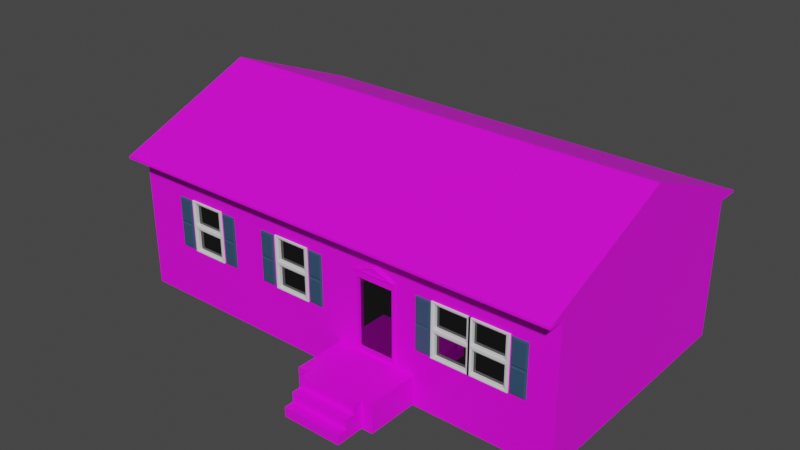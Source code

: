 # Source: house1.blend  (saved by Blender 3.6.11; exported with 4.5.12 LTS)
import bpy
from mathutils import Matrix  # noqa: F401  (used for matrix-valued properties, if any)

bpy.ops.wm.read_factory_settings(use_empty=True)
scene = bpy.context.scene
scene.name = 'Scene'

# ---- collections
col_collection = bpy.data.collections.new('Collection'); scene.collection.children.link(col_collection)

# ---- images (referenced by path relative to the original .blend; pixels are not part of the script)
import os
ASSET_DIR = os.environ.get("B2B_ASSET_DIR", "")  # directory of the original .blend (textures are referenced by path, not embedded)
HERE = os.path.dirname(os.path.abspath(__file__))  # packed textures are extracted next to this script under _unpacked/

def load_image(name, relpath, width, height, colorspace="sRGB"):
    """Load a texture the original file referenced (path relative to the .blend, or extracted next to this script)."""
    p = next((c for c in (os.path.join(HERE, relpath), os.path.join(ASSET_DIR, relpath)) if relpath and os.path.exists(c)), "")
    if p:
        img = bpy.data.images.load(p, check_existing=True)
        img.name = name
    else:  # same state as the original file: an image datablock whose file is absent (Cycles renders it pink)
        img = bpy.data.images.new(name, width, height)
        img.source = "FILE"
        img.filepath = "//" + (relpath or name)
    img.colorspace_settings.name = colorspace
    return img
img_brick_wall_09_diff_1k_jpg = load_image('brick_wall_09_diff_1k.jpg', 'brick_wall_09_diff_1k.jpg', 1024, 1024, 'sRGB')
img_floor1_png = load_image('floor1.png', 'floor1.png', 1024, 1024, 'sRGB')
img_concrete_layers_diff_1k_jpg = load_image('concrete_layers_diff_1k.jpg', 'concrete_layers_diff_1k.jpg', 1024, 1024, 'sRGB')

# ---- materials (node trees are filled in below, after node groups)
mat_vinyl_siding = bpy.data.materials.new('vinyl siding')
mat_vinyl_siding.use_transparent_shadow = False
mat_concrete = bpy.data.materials.new('concrete')
mat_concrete.use_transparent_shadow = False
mat_paint_2 = bpy.data.materials.new('Paint 2')
mat_paint_2.use_transparent_shadow = False
mat_white_paint = bpy.data.materials.new('White paint')
mat_white_paint.use_transparent_shadow = False
mat_roof_tile = bpy.data.materials.new('roof tile')
mat_roof_tile.use_transparent_shadow = False
mat_window = bpy.data.materials.new('Window')
mat_window.use_transparent_shadow = False

# ---- node groups
ng_auto_smooth = bpy.data.node_groups.new('Auto Smooth', 'GeometryNodeTree')
_s = ng_auto_smooth.interface.new_socket(name='Geometry', in_out='OUTPUT', socket_type='NodeSocketGeometry')
_s = ng_auto_smooth.interface.new_socket(name='Geometry', in_out='INPUT', socket_type='NodeSocketGeometry')
_s = ng_auto_smooth.interface.new_socket(name='Angle', in_out='INPUT', socket_type='NodeSocketFloat')
_s.subtype = 'ANGLE'
_s.min_value = 0.0
_s.max_value = 3.142
ng_auto_smooth.is_modifier = True
_N = ng_auto_smooth.nodes; _L = ng_auto_smooth.links
n0 = _N.new('NodeGroupOutput'); n0.name = 'Group Output'; n0.location = (480, -100)
n1 = _N.new('NodeGroupInput'); n1.name = 'Group Input'; n1.location = (-420, -300)
n2 = _N.new('NodeGroupInput'); n2.name = 'Group Input.001'; n2.location = (-60, -100)
n3 = _N.new('GeometryNodeSetShadeSmooth'); n3.name = 'Set Shade Smooth'; n3.location = (120, -100)
n3.domain = 'EDGE'
n4 = _N.new('GeometryNodeSetShadeSmooth'); n4.name = 'Set Shade Smooth.001'; n4.location = (300, -100)
n5 = _N.new('GeometryNodeInputMeshEdgeAngle'); n5.name = 'Edge Angle'; n5.location = (-420, -220)
n6 = _N.new('GeometryNodeInputEdgeSmooth'); n6.name = 'Is Edge Smooth'; n6.location = (-60, -160)
n7 = _N.new('GeometryNodeInputShadeSmooth'); n7.name = 'Is Face Smooth'; n7.location = (-240, -340)
n8 = _N.new('FunctionNodeBooleanMath'); n8.name = 'Boolean Math'; n8.location = (-60, -220)
n9 = _N.new('FunctionNodeCompare'); n9.name = 'Compare'; n9.location = (-240, -180)
n9.operation = 'LESS_EQUAL'
_L.new(n5.outputs[0], n9.inputs[0])
_L.new(n4.outputs[0], n0.inputs[0])
_L.new(n1.outputs[1], n9.inputs[1])
_L.new(n9.outputs[0], n8.inputs[0])
_L.new(n7.outputs[0], n8.inputs[1])
_L.new(n2.outputs[0], n3.inputs[0])
_L.new(n6.outputs[0], n3.inputs[1])
_L.new(n3.outputs[0], n4.inputs[0])
_L.new(n8.outputs[0], n3.inputs[2])
n0.is_active_output = True

# ---- material node trees
mat_vinyl_siding.use_nodes = True; mat_vinyl_siding.node_tree.nodes.clear()
_N = mat_vinyl_siding.node_tree.nodes; _L = mat_vinyl_siding.node_tree.links
n0 = _N.new('ShaderNodeOutputMaterial'); n0.name = 'Material Output'; n0.location = (300, 300)
n1 = _N.new('ShaderNodeBsdfPrincipled'); n1.name = 'Principled BSDF'; n1.location = (10, 300)
n1.distribution = 'GGX'
n1.subsurface_method = 'RANDOM_WALK_SKIN'
n1.inputs[3].default_value = 1.45
n1.inputs[27].default_value = (0.0, 0.0, 0.0, 1.0)
n1.inputs[28].default_value = 1.0
n2 = _N.new('ShaderNodeTexImage'); n2.name = 'Image Texture'; n2.location = (-280, 280)
n2.image = img_brick_wall_09_diff_1k_jpg
n3 = _N.new('ShaderNodeTexCoord'); n3.name = 'Texture Coordinate'; n3.location = (-470, 280)
_L.new(n1.outputs[0], n0.inputs[0])
_L.new(n2.outputs[0], n1.inputs[0])
_L.new(n3.outputs[2], n2.inputs[0])
n0.is_active_output = True
mat_concrete.use_nodes = True; mat_concrete.node_tree.nodes.clear()
_N = mat_concrete.node_tree.nodes; _L = mat_concrete.node_tree.links
n0 = _N.new('ShaderNodeBsdfPrincipled'); n0.name = 'Principled BSDF'; n0.location = (10, 300)
n0.distribution = 'GGX'
n0.subsurface_method = 'RANDOM_WALK_SKIN'
n0.inputs[3].default_value = 1.45
n0.inputs[27].default_value = (0.0, 0.0, 0.0, 1.0)
n0.inputs[28].default_value = 1.0
n1 = _N.new('ShaderNodeOutputMaterial'); n1.name = 'Material Output'; n1.location = (300, 300)
n2 = _N.new('ShaderNodeTexImage'); n2.name = 'Image Texture'; n2.location = (-280, 280)
n2.image = img_floor1_png
_L.new(n0.outputs[0], n1.inputs[0])
_L.new(n2.outputs[0], n0.inputs[0])
n1.is_active_output = True
mat_paint_2.use_nodes = True; mat_paint_2.node_tree.nodes.clear()
_N = mat_paint_2.node_tree.nodes; _L = mat_paint_2.node_tree.links
n0 = _N.new('ShaderNodeBsdfPrincipled'); n0.name = 'Principled BSDF'; n0.location = (10, 300)
n0.distribution = 'GGX'
n0.subsurface_method = 'RANDOM_WALK_SKIN'
n0.inputs[0].default_value = (0.03217, 0.0804, 0.1473, 1.0)
n0.inputs[3].default_value = 1.45
n0.inputs[27].default_value = (0.0, 0.0, 0.0, 1.0)
n0.inputs[28].default_value = 1.0
n1 = _N.new('ShaderNodeOutputMaterial'); n1.name = 'Material Output'; n1.location = (300, 300)
_L.new(n0.outputs[0], n1.inputs[0])
n1.is_active_output = True
mat_white_paint.use_nodes = True; mat_white_paint.node_tree.nodes.clear()
_N = mat_white_paint.node_tree.nodes; _L = mat_white_paint.node_tree.links
n0 = _N.new('ShaderNodeBsdfPrincipled'); n0.name = 'Principled BSDF'; n0.location = (10, 300)
n0.distribution = 'GGX'
n0.subsurface_method = 'RANDOM_WALK_SKIN'
n0.inputs[3].default_value = 1.45
n0.inputs[27].default_value = (0.0, 0.0, 0.0, 1.0)
n0.inputs[28].default_value = 1.0
n1 = _N.new('ShaderNodeOutputMaterial'); n1.name = 'Material Output'; n1.location = (300, 300)
_L.new(n0.outputs[0], n1.inputs[0])
n1.is_active_output = True
mat_roof_tile.use_nodes = True; mat_roof_tile.node_tree.nodes.clear()
_N = mat_roof_tile.node_tree.nodes; _L = mat_roof_tile.node_tree.links
n0 = _N.new('ShaderNodeBsdfPrincipled'); n0.name = 'Principled BSDF'; n0.location = (10, 300)
n0.distribution = 'GGX'
n0.subsurface_method = 'RANDOM_WALK_SKIN'
n0.inputs[3].default_value = 1.45
n0.inputs[27].default_value = (0.0, 0.0, 0.0, 1.0)
n0.inputs[28].default_value = 1.0
n1 = _N.new('ShaderNodeOutputMaterial'); n1.name = 'Material Output'; n1.location = (300, 300)
n2 = _N.new('ShaderNodeTexImage'); n2.name = 'Image Texture'; n2.location = (-180, 280)
n2.image = img_concrete_layers_diff_1k_jpg
_L.new(n0.outputs[0], n1.inputs[0])
_L.new(n2.outputs[0], n0.inputs[0])
n1.is_active_output = True
mat_window.use_nodes = True; mat_window.node_tree.nodes.clear()
_N = mat_window.node_tree.nodes; _L = mat_window.node_tree.links
n0 = _N.new('ShaderNodeBsdfPrincipled'); n0.name = 'Principled BSDF'; n0.location = (10, 300)
n0.distribution = 'GGX'
n0.subsurface_method = 'RANDOM_WALK_SKIN'
n0.inputs[0].default_value = (0.1237, 0.1237, 0.1237, 1.0)
n0.inputs[1].default_value = 1.0
n0.inputs[2].default_value = 0.0
n0.inputs[3].default_value = 1.45
n0.inputs[27].default_value = (0.0, 0.0, 0.0, 1.0)
n0.inputs[28].default_value = 1.0
n1 = _N.new('ShaderNodeOutputMaterial'); n1.name = 'Material Output'; n1.location = (300, 300)
_L.new(n0.outputs[0], n1.inputs[0])
n1.is_active_output = True

# ---- world
world_world = bpy.data.worlds.new('World'); scene.world = world_world
world_world.use_nodes = True; world_world.node_tree.nodes.clear()
_N = world_world.node_tree.nodes; _L = world_world.node_tree.links
n0 = _N.new('ShaderNodeOutputWorld'); n0.name = 'World Output'; n0.location = (300, 300)
n1 = _N.new('ShaderNodeBackground'); n1.name = 'Background'; n1.location = (10, 300)
n1.inputs[0].default_value = (0.05088, 0.05088, 0.05088, 1.0)
_L.new(n1.outputs[0], n0.inputs[0])
n0.is_active_output = True
world_world.color = (0.05088, 0.05088, 0.05088)
world_world.use_sun_shadow = False
world_world.sun_shadow_jitter_overblur = 0.0

# ---- meshes
me_cube_001 = bpy.data.meshes.new('Cube.001')
me_cube_001.from_pydata([(-1.0, -1.0, -1.0), (-1.0, -1.0, 0.1634), (-1.0, 1.0, -1.0), (-1.0, 1.0, 0.1634), (-1.0, -1.0, -0.5516), (-1.0, -1.0, -0.1501), (-1.0, 1.0, -0.1501), (-1.0, 1.0, -0.5516), (0.05524, 1.0, -1.0), (-0.05524, 1.0, -1.0), (-0.05524, 1.0, 0.1634), (0.05524, 1.0, 0.1634), (-0.05524, -1.0, -1.0), (0.05524, -1.0, -1.0), (0.05524, -1.0, 0.1634), (-0.05524, -1.0, 0.1634), (0.07435, -1.0, -0.743), (-0.07435, -1.0, -0.743), (0.07435, -1.0, -0.1358), (-0.07435, -1.0, -0.1358), (0.4331, 0.0, -1.0), (0.6221, 0.0, -1.0), (-0.2442, 1.0, -1.0), (-0.4331, 1.0, -1.0), (-0.6221, 1.0, -1.0), (-0.811, 1.0, -1.0), (-0.2442, -1.0, 0.1634), (-0.4331, -1.0, 0.1634), (-0.6221, -1.0, 0.1634), (-0.811, -1.0, 0.1634), (-0.2725, -1.0, -0.5516), (-0.4048, -1.0, -0.5516), (-0.6504, -1.0, -0.5516), (-0.7827, -1.0, -0.5516), (-0.2725, -1.0, -0.1501), (-0.4048, -1.0, -0.1501), (-0.6504, -1.0, -0.1501), (-0.7827, -1.0, -0.1501), (-0.811, 1.0, 0.1634), (-0.6221, 1.0, 0.1634), (-0.4331, 1.0, 0.1634), (-0.2442, 1.0, 0.1634), (-0.811, -1.0, -1.0), (-0.6221, -1.0, -1.0), (-0.4331, -1.0, -1.0), (-0.2442, -1.0, -1.0), (-0.2442, 0.0, -1.0), (0.6221, 0.0, 0.1634), (0.2442, 0.0, -1.0), (0.6221, -0.5, 0.1634), (0.2442, 1.0, 0.1634), (0.4331, 1.0, 0.1634), (0.6221, 1.0, 0.1634), (0.2442, -1.0, -1.0), (0.4331, -1.0, -1.0), (0.6221, -1.0, -1.0), (0.05524, 0.0, -1.0), (-1.0, 0.0, 0.1634), (0.6221, 1.0, -0.5516), (-0.811, 0.0, -1.0), (-1.0, 0.0, -0.5516), (0.6221, 1.0, -0.1501), (0.6221, 1.0, -1.0), (0.4331, 1.0, -1.0), (0.2442, 1.0, -1.0), (0.6221, -1.0, 0.1634), (0.4331, -1.0, 0.1634), (0.2442, -1.0, 0.1634), (0.6221, -1.0, -0.5516), (0.4684, -1.0, -0.5516), (0.2089, -1.0, -0.5516), (0.6221, -1.0, -0.1501), (0.4684, -1.0, -0.1501), (0.2089, -1.0, -0.1501), (0.0652, -1.0, -0.7294), (-0.0652, -1.0, -0.7294), (0.0652, -1.0, -0.1914), (-0.0652, -1.0, -0.1914), (0.0652, -0.9348, -0.7294), (-0.0652, -0.9348, -0.7294), (0.0652, -0.9348, -0.1914), (-0.0652, -0.9348, -0.1914), (-1.0, -1.0, 0.03602), (-1.0, 1.0, 0.03602), (0.06907, -1.0, 0.04637), (-0.06907, -1.0, 0.04637), (-0.6221, 0.0, -1.0), (-0.05524, 0.0, -1.0), (-0.4331, 0.0, -1.0), (0.0, 0.0, -1.0), (-0.2442, -1.0, 0.03602), (-0.4331, -1.0, 0.03602), (-0.6221, -1.0, 0.03602), (-0.811, -1.0, 0.03602), (0.6221, -1.0, 0.03602), (0.4331, -1.0, 0.03602), (0.2442, -1.0, 0.03602), (-1.0, 0.0, -0.1501), (-1.0, 0.0, -1.0), (0.6221, 1.0, 0.03602), (0.0, 1.0, -1.0), (0.0, 1.0, 0.1634), (0.0, -1.0, -1.0), (0.0, -1.0, 0.1634), (0.0, -1.0, -0.743), (0.0, -1.0, -0.7294), (0.0, -1.0, -0.1914), (0.0, -0.9348, -0.7294), (0.0, -0.9348, -0.1914), (-1.0, 0.0, 0.03602), (0.0, -1.0, -0.05918), (0.0, -1.01, -0.743), (-0.07435, -1.01, -0.743), (0.0, -1.01, -0.1365), (-0.07435, -1.01, -0.1358), (0.07435, -1.01, -0.1358), (0.07435, -1.01, -0.743), (0.0, -1.01, -0.7294), (-0.0652, -1.01, -0.7294), (0.0, -1.01, -0.1914), (-0.0652, -1.01, -0.1914), (0.0652, -1.01, -0.1914), (0.0652, -1.01, -0.7294), (0.0, -1.01, -0.05918), (-0.2725, -0.8677, -0.5516), (-0.4048, -0.8677, -0.5516), (-0.6504, -0.8677, -0.5516), (-0.7827, -0.8677, -0.5516), (-0.2725, -0.8677, -0.1501), (-0.4048, -0.8677, -0.1501), (-0.6504, -0.8677, -0.1501), (-0.7827, -0.8677, -0.1501), (0.4684, -0.8677, -0.5516), (0.2089, -0.8677, -0.5516), (0.4684, -0.8677, -0.1501), (0.2089, -0.8677, -0.1501), (0.06978, -1.01, -0.7362), (-0.06978, -1.01, -0.7362), (0.06978, -1.01, -0.146), (-0.06978, -1.01, -0.146), (0.0, -1.01, -0.146), (0.0, -1.01, -0.7362), (0.0, -1.01, -0.07023), (-0.06926, -1.01, -0.1365), (0.06926, -1.01, -0.1365), (0.0, -1.01, -0.07694), (0.05809, -1.021, -0.1324), (8.913e-10, -1.021, -0.1324), (-8.594e-10, -1.021, -0.0824), (-0.05809, -1.021, -0.1324), (0.06926, -1.021, -0.1365), (0.0, -1.021, -0.1365), (-0.06926, -1.021, -0.1365), (0.0, -1.021, -0.07694), (-8.594e-10, -1.013, -0.0824), (8.913e-10, -1.013, -0.1324), (0.05809, -1.013, -0.1324), (-0.05809, -1.013, -0.1324), (0.6221, 0.5, 0.1634), (0.6221, 0.5, -1.0), (0.6221, -1.0, -0.05704), (0.6221, -0.75, 0.1634), (0.6221, -1.0, -0.7758), (0.6221, -1.0, -0.3508), (0.6221, 1.0, -0.3508), (0.6221, 1.0, -0.7758), (0.6221, -0.5, -1.0), (0.6221, 1.0, -0.05704), (0.6221, -1.0, 0.09969), (0.6221, 1.0, 0.09969), (0.6221, -0.25, 0.1634), (0.6221, -0.125, 0.1634)], [], [(109, 57, 3, 83), (42, 33, 4, 0), (33, 37, 5, 4), (98, 60, 7, 2), (60, 97, 6, 7), (70, 73, 18, 16), (110, 19, 114, 123), (53, 70, 16, 13), (102, 104, 17, 12), (46, 87, 12, 45), (89, 56, 13, 102), (9, 22, 23, 24, 25, 2, 7, 6, 83, 3, 38, 39, 40, 41, 10, 101, 11, 50, 51, 52, 169, 99, 167, 61, 164, 58, 165, 62, 63, 64, 8, 100), (23, 22, 46, 88), (22, 9, 87, 46), (98, 59, 42, 0), (59, 86, 43, 42), (86, 88, 44, 43), (88, 46, 45, 44), (4, 5, 97, 60), (0, 4, 60, 98), (17, 19, 34, 30), (35, 31, 125, 129), (31, 35, 36, 32), (36, 37, 131, 130), (12, 17, 30, 45), (45, 30, 31, 44), (44, 31, 32, 43), (43, 32, 33, 42), (67, 14, 84, 96, 95, 94, 168, 65, 66), (103, 15, 85, 110, 84, 14), (29, 1, 82, 93, 92, 91, 90, 85, 15, 26, 27, 28), (55, 162, 68, 69, 54), (54, 69, 70, 53), (68, 163, 71, 72, 69), (72, 73, 135, 134), (25, 24, 86, 59), (63, 62, 159, 21, 20), (24, 23, 88, 86), (5, 82, 109, 97), (56, 48, 53, 13), (48, 20, 54, 53), (20, 21, 166, 55, 54), (100, 8, 56, 89), (8, 64, 48, 56), (9, 100, 89, 87), (77, 75, 79, 81), (104, 16, 116, 111), (105, 75, 118, 117), (75, 77, 120, 118), (107, 108, 81, 79), (106, 77, 81, 108), (74, 76, 80, 78), (105, 74, 78, 107), (64, 63, 20, 48), (2, 25, 59, 98), (72, 95, 96, 73), (71, 160, 94, 95, 72), (36, 92, 93, 37), (35, 91, 92, 36), (34, 90, 91, 35), (19, 85, 90, 34), (82, 1, 57, 109), (16, 18, 115, 116), (73, 96, 84, 18), (37, 93, 82, 5), (71, 163, 68, 162, 55, 166, 21, 159, 62, 165, 58, 164, 61, 167, 99, 169, 52, 158, 47, 171, 170, 49, 161, 65, 168, 94, 160), (97, 109, 83, 6), (76, 74, 122, 121), (75, 105, 107, 79), (76, 106, 108, 80), (78, 80, 108, 107), (17, 104, 111, 112), (87, 89, 102, 12), (13, 16, 104, 102), (106, 76, 121, 119), (110, 85, 19), (18, 84, 110), (141, 136, 122, 117), (136, 138, 121, 122), (139, 137, 118, 120), (140, 139, 120, 119), (144, 115, 142, 145), (138, 140, 119, 121), (137, 141, 117, 118), (19, 17, 112, 114), (74, 105, 117, 122), (77, 106, 119, 120), (18, 110, 123, 115), (124, 128, 129, 125), (126, 130, 131, 127), (132, 134, 135, 133), (69, 72, 134, 132), (31, 30, 124, 125), (32, 36, 130, 126), (34, 35, 129, 128), (70, 69, 132, 133), (73, 70, 133, 135), (37, 33, 127, 131), (30, 34, 128, 124), (33, 32, 126, 127), (112, 111, 141, 137), (115, 144, 113, 140, 138), (113, 143, 114, 139, 140), (114, 112, 137, 139), (116, 115, 138, 136), (111, 116, 136, 141), (115, 123, 142), (143, 113, 151, 152), (142, 123, 114), (144, 145, 153, 150), (142, 114, 143, 145), (147, 146, 156, 155), (148, 149, 157, 154), (113, 144, 150, 151), (145, 143, 152, 153), (146, 147, 151, 150), (147, 149, 152, 151), (149, 148, 153, 152), (148, 146, 150, 153), (154, 155, 156), (157, 155, 154), (146, 148, 154, 156), (149, 147, 155, 157), (38, 3, 57, 1, 29, 28, 27, 26, 15, 103, 14, 67, 66, 65, 161, 49, 170, 171, 47, 158, 52, 51, 50, 11, 101, 10, 41, 40, 39)])
me_cube_001.polygons.foreach_set('use_smooth', [True] * 124)
_uv = me_cube_001.uv_layers.new(name='UVMap')
_uv.uv.foreach_set('vector', [0.5647, 0.125, 0.625, 0.125, 0.625, 0.25, 0.5647, 0.25, 0.375, 0.9833, 0.4583, 0.9833, 0.4583, 1.0, 0.375, 1.0, 0.4583, 0.9833, 0.5417, 0.9833, 0.5417, 1.0, 0.4583, 1.0, 0.375, 0.125, 0.4583, 0.125, 0.4583, 0.25, 0.375, 0.25, 0.4583, 0.125, 0.5417, 0.125, 0.5417, 0.25, 0.4583, 0.25, 0.4583, 0.8167, 0.5417, 0.8167, 0.5417, 0.8333, 0.4583, 0.8333, 0.5647, 0.875, 0.5417, 0.9167, 0.5417, 0.9167, 0.5647, 0.875, 0.375, 0.8167, 0.4583, 0.8167, 0.4583, 0.8333, 0.375, 0.8333, 0.375, 0.875, 0.4583, 0.875, 0.4583, 0.9167, 0.375, 0.9167, 0.1917, 0.625, 0.2083, 0.625, 0.2083, 0.75, 0.1917, 0.75, 0.25, 0.625, 0.2917, 0.625, 0.2917, 0.75, 0.25, 0.75, 0.375, 0.3333, 0.375, 0.3167, 0.375, 0.3, 0.375, 0.2833, 0.375, 0.2667, 0.375, 0.25, 0.4583, 0.25, 0.5417, 0.25, 0.5647, 0.25, 0.625, 0.25, 0.625, 0.2667, 0.625, 0.2833, 0.625, 0.3, 0.625, 0.3167, 0.625, 0.3333, 0.625, 0.375, 0.625, 0.4167, 0.625, 0.4333, 0.625, 0.45, 0.625, 0.4667, 0.5948, 0.4667, 0.5647, 0.4667, 0.5532, 0.4667, 0.5417, 0.4667, 0.5, 0.4667, 0.4583, 0.4667, 0.4167, 0.4667, 0.375, 0.4667, 0.375, 0.45, 0.375, 0.4333, 0.375, 0.4167, 0.375, 0.375, 0.175, 0.5, 0.1917, 0.5, 0.1917, 0.625, 0.175, 0.625, 0.1917, 0.5, 0.2083, 0.5, 0.2083, 0.625, 0.1917, 0.625, 0.125, 0.625, 0.1417, 0.625, 0.1417, 0.75, 0.125, 0.75, 0.1417, 0.625, 0.1583, 0.625, 0.1583, 0.75, 0.1417, 0.75, 0.1583, 0.625, 0.175, 0.625, 0.175, 0.75, 0.1583, 0.75, 0.175, 0.625, 0.1917, 0.625, 0.1917, 0.75, 0.175, 0.75, 0.4583, 0.0, 0.5417, 0.0, 0.5417, 0.125, 0.4583, 0.125, 0.375, 0.0, 0.4583, 0.0, 0.4583, 0.125, 0.375, 0.125, 0.4583, 0.9167, 0.5417, 0.9167, 0.5417, 0.9333, 0.4583, 0.9333, 0.5417, 0.95, 0.4583, 0.95, 0.4583, 0.95, 0.5417, 0.95, 0.4583, 0.95, 0.5417, 0.95, 0.5417, 0.9667, 0.4583, 0.9667, 0.5417, 0.9667, 0.5417, 0.9833, 0.5417, 0.9833, 0.5417, 0.9667, 0.375, 0.9167, 0.4583, 0.9167, 0.4583, 0.9333, 0.375, 0.9333, 0.375, 0.9333, 0.4583, 0.9333, 0.4583, 0.95, 0.375, 0.95, 0.375, 0.95, 0.4583, 0.95, 0.4583, 0.9667, 0.375, 0.9667, 0.375, 0.9667, 0.4583, 0.9667, 0.4583, 0.9833, 0.375, 0.9833, 0.625, 0.8167, 0.625, 0.8333, 0.5647, 0.8333, 0.5647, 0.8167, 0.5647, 0.8, 0.5647, 0.7833, 0.5948, 0.7833, 0.625, 0.7833, 0.625, 0.8, 0.625, 0.875, 0.625, 0.9167, 0.5647, 0.9167, 0.5647, 0.875, 0.5647, 0.8333, 0.625, 0.8333, 0.625, 0.9833, 0.625, 1.0, 0.5647, 1.0, 0.5647, 0.9833, 0.5647, 0.9667, 0.5647, 0.95, 0.5647, 0.9333, 0.5647, 0.9167, 0.625, 0.9167, 0.625, 0.9333, 0.625, 0.95, 0.625, 0.9667, 0.375, 0.7833, 0.4167, 0.7833, 0.4583, 0.7833, 0.4583, 0.8, 0.375, 0.8, 0.375, 0.8, 0.4583, 0.8, 0.4583, 0.8167, 0.375, 0.8167, 0.4583, 0.7833, 0.5, 0.7833, 0.5417, 0.7833, 0.5417, 0.8, 0.4583, 0.8, 0.5417, 0.8, 0.5417, 0.8167, 0.5417, 0.8167, 0.5417, 0.8, 0.1417, 0.5, 0.1583, 0.5, 0.1583, 0.625, 0.1417, 0.625, 0.325, 0.5, 0.3417, 0.5, 0.3417, 0.5625, 0.3417, 0.625, 0.325, 0.625, 0.1583, 0.5, 0.175, 0.5, 0.175, 0.625, 0.1583, 0.625, 0.5417, 0.0, 0.5647, 0.0, 0.5647, 0.125, 0.5417, 0.125, 0.2917, 0.625, 0.3083, 0.625, 0.3083, 0.75, 0.2917, 0.75, 0.3083, 0.625, 0.325, 0.625, 0.325, 0.75, 0.3083, 0.75, 0.325, 0.625, 0.3417, 0.625, 0.3417, 0.6875, 0.3417, 0.75, 0.325, 0.75, 0.25, 0.5, 0.2917, 0.5, 0.2917, 0.625, 0.25, 0.625, 0.2917, 0.5, 0.3083, 0.5, 0.3083, 0.625, 0.2917, 0.625, 0.2083, 0.5, 0.25, 0.5, 0.25, 0.625, 0.2083, 0.625, 0.5417, 0.9167, 0.4583, 0.9167, 0.4583, 0.9167, 0.5417, 0.9167, 0.4583, 0.875, 0.4583, 0.8333, 0.4583, 0.8333, 0.4583, 0.875, 0.4583, 0.875, 0.4583, 0.9167, 0.4583, 0.9167, 0.4583, 0.875, 0.4583, 0.9167, 0.5417, 0.9167, 0.5417, 0.9167, 0.4583, 0.9167, 0.4583, 0.875, 0.5417, 0.875, 0.5417, 0.9167, 0.4583, 0.9167, 0.5417, 0.875, 0.5417, 0.9167, 0.5417, 0.9167, 0.5417, 0.875, 0.4583, 0.8333, 0.5417, 0.8333, 0.5417, 0.8333, 0.4583, 0.8333, 0.4583, 0.875, 0.4583, 0.8333, 0.4583, 0.8333, 0.4583, 0.875, 0.3083, 0.5, 0.325, 0.5, 0.325, 0.625, 0.3083, 0.625, 0.125, 0.5, 0.1417, 0.5, 0.1417, 0.625, 0.125, 0.625, 0.5417, 0.8, 0.5647, 0.8, 0.5647, 0.8167, 0.5417, 0.8167, 0.5417, 0.7833, 0.5532, 0.7833, 0.5647, 0.7833, 0.5647, 0.8, 0.5417, 0.8, 0.5417, 0.9667, 0.5647, 0.9667, 0.5647, 0.9833, 0.5417, 0.9833, 0.5417, 0.95, 0.5647, 0.95, 0.5647, 0.9667, 0.5417, 0.9667, 0.5417, 0.9333, 0.5647, 0.9333, 0.5647, 0.95, 0.5417, 0.95, 0.5417, 0.9167, 0.5647, 0.9167, 0.5647, 0.9333, 0.5417, 0.9333, 0.5647, 0.0, 0.625, 0.0, 0.625, 0.125, 0.5647, 0.125, 0.4583, 0.8333, 0.5417, 0.8333, 0.5417, 0.8333, 0.4583, 0.8333, 0.5417, 0.8167, 0.5647, 0.8167, 0.5647, 0.8333, 0.5417, 0.8333, 0.5417, 0.9833, 0.5647, 0.9833, 0.5647, 1.0, 0.5417, 1.0, 0.5417, 0.7833, 0.5, 0.7833, 0.4583, 0.7833, 0.4167, 0.7833, 0.375, 0.7833, 0.3667, 0.7125, 0.3583, 0.6417, 0.35, 0.5708, 0.3417, 0.5, 0.4, 0.4833, 0.4583, 0.4667, 0.5, 0.4667, 0.5417, 0.4667, 0.5532, 0.4667, 0.5647, 0.4667, 0.5948, 0.4667, 0.625, 0.4667, 0.6333, 0.5375, 0.6417, 0.6083, 0.6437, 0.626, 0.6458, 0.6438, 0.65, 0.6792, 0.6542, 0.7146, 0.6583, 0.75, 0.6115, 0.7667, 0.5647, 0.7833, 0.5532, 0.7833, 0.5417, 0.125, 0.5647, 0.125, 0.5647, 0.25, 0.5417, 0.25, 0.5417, 0.8333, 0.4583, 0.8333, 0.4583, 0.8333, 0.5417, 0.8333, 0.4583, 0.9167, 0.4583, 0.875, 0.4583, 0.875, 0.4583, 0.9167, 0.5417, 0.8333, 0.5417, 0.875, 0.5417, 0.875, 0.5417, 0.8333, 0.4583, 0.8333, 0.5417, 0.8333, 0.5417, 0.875, 0.4583, 0.875, 0.4583, 0.9167, 0.4583, 0.875, 0.4583, 0.875, 0.4583, 0.9167, 0.2083, 0.625, 0.25, 0.625, 0.25, 0.75, 0.2083, 0.75, 0.375, 0.8333, 0.4583, 0.8333, 0.4583, 0.875, 0.375, 0.875, 0.5417, 0.875, 0.5417, 0.8333, 0.5417, 0.8333, 0.5417, 0.875, 0.5647, 0.875, 0.5647, 0.9167, 0.5417, 0.9167, 0.5417, 0.8333, 0.5647, 0.8333, 0.5647, 0.875, 0.4583, 0.875, 0.4583, 0.8333, 0.4583, 0.8333, 0.4583, 0.875, 0.4583, 0.8333, 0.5417, 0.8333, 0.5417, 0.8333, 0.4583, 0.8333, 0.5417, 0.9167, 0.4583, 0.9167, 0.4583, 0.9167, 0.5417, 0.9167, 0.5417, 0.875, 0.5417, 0.9167, 0.5417, 0.9167, 0.5417, 0.875, 0.5417, 0.8542, 0.5417, 0.8333, 0.5532, 0.875, 0.5474, 0.875, 0.5417, 0.8333, 0.5417, 0.875, 0.5417, 0.875, 0.5417, 0.8333, 0.4583, 0.9167, 0.4583, 0.875, 0.4583, 0.875, 0.4583, 0.9167, 0.5417, 0.9167, 0.4583, 0.9167, 0.4583, 0.9167, 0.5417, 0.9167, 0.4583, 0.8333, 0.4583, 0.875, 0.4583, 0.875, 0.4583, 0.8333, 0.5417, 0.9167, 0.5417, 0.875, 0.5417, 0.875, 0.5417, 0.9167, 0.5417, 0.8333, 0.5647, 0.875, 0.5647, 0.875, 0.5417, 0.8333, 0.4583, 0.9333, 0.5417, 0.9333, 0.5417, 0.95, 0.4583, 0.95, 0.4583, 0.9667, 0.5417, 0.9667, 0.5417, 0.9833, 0.4583, 0.9833, 0.4583, 0.8, 0.5417, 0.8, 0.5417, 0.8167, 0.4583, 0.8167, 0.4583, 0.8, 0.5417, 0.8, 0.5417, 0.8, 0.4583, 0.8, 0.4583, 0.95, 0.4583, 0.9333, 0.4583, 0.9333, 0.4583, 0.95, 0.4583, 0.9667, 0.5417, 0.9667, 0.5417, 0.9667, 0.4583, 0.9667, 0.5417, 0.9333, 0.5417, 0.95, 0.5417, 0.95, 0.5417, 0.9333, 0.4583, 0.8167, 0.4583, 0.8, 0.4583, 0.8, 0.4583, 0.8167, 0.5417, 0.8167, 0.4583, 0.8167, 0.4583, 0.8167, 0.5417, 0.8167, 0.5417, 0.9833, 0.4583, 0.9833, 0.4583, 0.9833, 0.5417, 0.9833, 0.4583, 0.9333, 0.5417, 0.9333, 0.5417, 0.9333, 0.4583, 0.9333, 0.4583, 0.9833, 0.4583, 0.9667, 0.4583, 0.9667, 0.4583, 0.9833, 0.4583, 0.9167, 0.4583, 0.875, 0.4583, 0.875, 0.4583, 0.9167, 0.5417, 0.8333, 0.5417, 0.8542, 0.5417, 0.875, 0.5417, 0.875, 0.5417, 0.8333, 0.5417, 0.875, 0.5417, 0.8958, 0.5417, 0.9167, 0.5417, 0.9167, 0.5417, 0.875, 0.5417, 0.9167, 0.4583, 0.9167, 0.4583, 0.9167, 0.5417, 0.9167, 0.4583, 0.8333, 0.5417, 0.8333, 0.5417, 0.8333, 0.4583, 0.8333, 0.4583, 0.875, 0.4583, 0.8333, 0.4583, 0.8333, 0.4583, 0.875, 0.5417, 0.8333, 0.5647, 0.875, 0.5532, 0.875, 0.5417, 0.8958, 0.5417, 0.875, 0.5417, 0.875, 0.5417, 0.8958, 0.5532, 0.875, 0.5647, 0.875, 0.5417, 0.9167, 0.5417, 0.8542, 0.5474, 0.875, 0.5474, 0.875, 0.5417, 0.8542, 0.5532, 0.875, 0.5417, 0.9167, 0.5417, 0.8958, 0.5474, 0.875, 0.5421, 0.875, 0.5421, 0.8575, 0.5421, 0.8575, 0.5421, 0.875, 0.5469, 0.875, 0.5421, 0.8925, 0.5421, 0.8925, 0.5469, 0.875, 0.5417, 0.875, 0.5417, 0.8542, 0.5417, 0.8542, 0.5417, 0.875, 0.5474, 0.875, 0.5417, 0.8958, 0.5417, 0.8958, 0.5474, 0.875, 0.5421, 0.8575, 0.5421, 0.875, 0.5417, 0.875, 0.5417, 0.8542, 0.5421, 0.875, 0.5421, 0.8925, 0.5417, 0.8958, 0.5417, 0.875, 0.5421, 0.8925, 0.5469, 0.875, 0.5474, 0.875, 0.5417, 0.8958, 0.5469, 0.875, 0.5421, 0.8575, 0.5417, 0.8542, 0.5474, 0.875, 0.5469, 0.875, 0.5421, 0.875, 0.5421, 0.8575, 0.5421, 0.8925, 0.5421, 0.875, 0.5469, 0.875, 0.5421, 0.8575, 0.5469, 0.875, 0.5469, 0.875, 0.5421, 0.8575, 0.5421, 0.8925, 0.5421, 0.875, 0.5421, 0.875, 0.5421, 0.8925, 0.8583, 0.5, 0.875, 0.5, 0.875, 0.625, 0.875, 0.75, 0.8583, 0.75, 0.8417, 0.75, 0.825, 0.75, 0.8083, 0.75, 0.7917, 0.75, 0.75, 0.75, 0.7083, 0.75, 0.6917, 0.75, 0.675, 0.75, 0.6583, 0.75, 0.6583, 0.7188, 0.6583, 0.6875, 0.6583, 0.6562, 0.6583, 0.6406, 0.6583, 0.625, 0.6583, 0.5625, 0.6583, 0.5, 0.675, 0.5, 0.6917, 0.5, 0.7083, 0.5, 0.75, 0.5, 0.7917, 0.5, 0.8083, 0.5, 0.825, 0.5, 0.8417, 0.5])
me_cube_001.materials.append(mat_vinyl_siding)
me_cube_001.update()
me_cube_004 = bpy.data.meshes.new('Cube.004')
me_cube_004.from_pydata([(-1.0, -1.0, -1.0), (-1.0, 1.0, -1.0), (-1.0, 1.0, 1.0), (1.0, -1.0, -1.0), (1.0, 1.0, -1.0), (1.0, 1.0, 1.0), (-1.0, 0.3333, -1.0), (-1.0, -0.3333, -1.0), (-1.0, 0.3333, 1.0), (1.0, -0.3333, -1.0), (1.0, 0.3333, -1.0), (1.0, 0.3333, 1.0), (-1.0, -1.0, -0.3333), (-1.0, 1.0, 0.3333), (-1.0, 1.0, -0.3333), (1.0, 1.0, 0.3333), (1.0, 1.0, -0.3333), (1.0, -1.0, -0.3333), (1.0, 0.3333, 0.3333), (1.0, 0.3333, -0.3333), (1.0, -0.3333, 0.3333), (1.0, -0.3333, -0.3333), (-1.0, -0.3333, 0.3333), (-1.0, -0.3333, -0.3333), (-1.0, 0.3333, 0.3333), (-1.0, 0.3333, -0.3333)], [], [(24, 8, 2, 13), (13, 2, 5, 15), (7, 9, 3, 0), (5, 2, 8, 11), (23, 12, 17, 21), (1, 4, 10, 6), (6, 10, 9, 7), (15, 5, 11, 18), (21, 20, 22, 23), (24, 22, 20, 18), (7, 23, 25, 6), (23, 22, 24, 25), (0, 12, 23, 7), (10, 19, 21, 9), (19, 18, 20, 21), (4, 16, 19, 10), (16, 15, 18, 19), (3, 17, 12, 0), (9, 21, 17, 3), (18, 11, 8, 24), (1, 14, 16, 4), (14, 13, 15, 16), (6, 25, 14, 1), (25, 24, 13, 14)])
_uv = me_cube_004.uv_layers.new(name='UVMap')
_uv.uv.foreach_set('vector', [0.5417, 0.1667, 0.625, 0.1667, 0.625, 0.25, 0.5417, 0.25, 0.5417, 0.25, 0.625, 0.25, 0.625, 0.5, 0.5417, 0.5, 0.125, 0.6667, 0.375, 0.6667, 0.375, 0.75, 0.125, 0.75, 0.625, 0.5, 0.875, 0.5, 0.875, 0.5833, 0.625, 0.5833, 0.4583, 0.08333, 0.4583, 0.0, 0.4583, 0.75, 0.4583, 0.6667, 0.125, 0.5, 0.375, 0.5, 0.375, 0.5833, 0.125, 0.5833, 0.125, 0.5833, 0.375, 0.5833, 0.375, 0.6667, 0.125, 0.6667, 0.5417, 0.5, 0.625, 0.5, 0.625, 0.5833, 0.5417, 0.5833, 0.4583, 0.6667, 0.5417, 0.6667, 0.5417, 0.08333, 0.4583, 0.08333, 0.5417, 0.6667, 0.5417, 0.08333, 0.5417, 0.6667, 0.5417, 0.08333, 0.375, 0.08333, 0.4583, 0.08333, 0.4583, 0.1667, 0.375, 0.1667, 0.4583, 0.08333, 0.5417, 0.08333, 0.5417, 0.1667, 0.4583, 0.1667, 0.375, 0.0, 0.4583, 0.0, 0.4583, 0.08333, 0.375, 0.08333, 0.375, 0.5833, 0.4583, 0.5833, 0.4583, 0.6667, 0.375, 0.6667, 0.4583, 0.5833, 0.5417, 0.5833, 0.5417, 0.6667, 0.4583, 0.6667, 0.375, 0.5, 0.4583, 0.5, 0.4583, 0.5833, 0.375, 0.5833, 0.4583, 0.5, 0.5417, 0.5, 0.5417, 0.5833, 0.4583, 0.5833, 0.375, 0.75, 0.4583, 0.75, 0.4583, 1.0, 0.375, 1.0, 0.375, 0.6667, 0.4583, 0.6667, 0.4583, 0.75, 0.375, 0.75, 0.5417, 0.08333, 0.625, 0.5833, 0.625, 0.1667, 0.5417, 0.6667, 0.375, 0.25, 0.4583, 0.25, 0.4583, 0.5, 0.375, 0.5, 0.4583, 0.25, 0.5417, 0.25, 0.5417, 0.5, 0.4583, 0.5, 0.375, 0.1667, 0.4583, 0.1667, 0.4583, 0.25, 0.375, 0.25, 0.4583, 0.1667, 0.5417, 0.1667, 0.5417, 0.25, 0.4583, 0.25])
me_cube_004.materials.append(mat_concrete)
me_cube_004.update()
me_cube_005 = bpy.data.meshes.new('Cube.005')
me_cube_005.from_pydata([(-1.0, -1.0, -0.5828), (-1.0, -1.0, 1.0), (-1.0, 1.0, -0.5828), (-1.0, 1.0, 1.0), (1.0, -1.0, -0.5828), (1.0, -1.0, 1.0), (1.0, 1.0, -0.5828), (1.0, 1.0, 1.0)], [], [(0, 1, 3, 2), (2, 3, 7, 6), (6, 7, 5, 4), (4, 5, 1, 0), (2, 6, 4, 0), (7, 3, 1, 5)])
_uv = me_cube_005.uv_layers.new(name='UVMap')
_uv.uv.foreach_set('vector', [0.375, 0.0, 0.625, 0.0, 0.625, 0.25, 0.375, 0.25, 0.375, 0.25, 0.625, 0.25, 0.625, 0.5, 0.375, 0.5, 0.375, 0.5, 0.625, 0.5, 0.625, 0.75, 0.375, 0.75, 0.375, 0.75, 0.625, 0.75, 0.625, 1.0, 0.375, 1.0, 0.125, 0.5, 0.375, 0.5, 0.375, 0.75, 0.125, 0.75, 0.625, 0.5, 0.875, 0.5, 0.875, 0.75, 0.625, 0.75])
me_cube_005.materials.append(mat_concrete)
me_cube_005.update()
me_cube_006 = bpy.data.meshes.new('Cube.006')
me_cube_006.from_pydata([(-0.2583, -1.009, -0.5568), (-0.2583, -1.002, -0.5568), (-0.2046, -1.009, -0.5568), (-0.2583, -1.009, -0.3539), (-0.2529, -1.014, -0.5446), (-0.21, -1.014, -0.5446), (-0.2529, -1.014, -0.3661), (-0.21, -1.014, -0.3661), (-0.2046, -1.009, -0.3539), (-0.21, -1.014, -0.3417), (-0.2046, -1.009, -0.151), (-0.2046, -1.002, -0.151), (-0.2583, -1.009, -0.151), (-0.21, -1.014, -0.1632), (-0.2529, -1.014, -0.1632), (-0.2529, -1.014, -0.3417), (-0.2583, -1.002, -0.151), (-0.2583, -1.002, -0.3539), (-0.2046, -1.002, -0.3539), (-0.2046, -1.002, -0.5568)], [], [(3, 12, 16, 17, 1, 0), (1, 19, 2, 0), (0, 2, 5, 4), (3, 0, 4, 6), (5, 7, 6, 4), (8, 3, 6, 7), (2, 8, 7, 5), (18, 11, 10, 8, 2, 19), (8, 10, 13, 9), (3, 8, 9, 15), (11, 16, 12, 10), (10, 12, 14, 13), (9, 13, 14, 15), (12, 3, 15, 14), (17, 16, 11, 18, 19, 1)])
_uv = me_cube_006.uv_layers.new(name='UVMap')
_uv.uv.foreach_set('vector', [0.5, 0.0, 0.625, 0.0, 0.625, 0.25, 0.5, 0.25, 0.375, 0.25, 0.375, 0.0, 0.125, 0.5, 0.375, 0.5, 0.375, 0.75, 0.125, 0.75, 0.125, 0.75, 0.375, 0.75, 0.375, 0.75, 0.125, 0.75, 0.5, 0.0, 0.375, 0.0, 0.375, 0.0, 0.5, 0.0, 0.375, 0.75, 0.5, 0.75, 0.5, 1.0, 0.375, 1.0, 0.5, 0.75, 0.5, 1.0, 0.5, 1.0, 0.5, 0.75, 0.375, 0.75, 0.5, 0.75, 0.5, 0.75, 0.375, 0.75, 0.5, 0.5, 0.625, 0.5, 0.625, 0.75, 0.5, 0.75, 0.375, 0.75, 0.375, 0.5, 0.5, 0.75, 0.625, 0.75, 0.625, 0.75, 0.5, 0.75, 0.5, 1.0, 0.5, 0.75, 0.5, 0.75, 0.5, 1.0, 0.625, 0.5, 0.875, 0.5, 0.875, 0.75, 0.625, 0.75, 0.625, 0.75, 0.875, 0.75, 0.875, 0.75, 0.625, 0.75, 0.5, 0.75, 0.625, 0.75, 0.625, 1.0, 0.5, 1.0, 0.625, 0.0, 0.5, 0.0, 0.5, 0.0, 0.625, 0.0, 0.5, 0.25, 0.625, 0.25, 0.625, 0.5, 0.5, 0.5, 0.375, 0.5, 0.375, 0.25])
me_cube_006.materials.append(mat_paint_2)
me_cube_006.update()
me_cube_008 = bpy.data.meshes.new('Cube.008')
me_cube_008.from_pydata([(-0.2583, -1.009, -0.5568), (-0.2583, -1.002, -0.5568), (-0.2046, -1.009, -0.5568), (-0.2583, -1.009, -0.3539), (-0.2529, -1.014, -0.5446), (-0.21, -1.014, -0.5446), (-0.2529, -1.014, -0.3661), (-0.21, -1.014, -0.3661), (-0.2046, -1.009, -0.3539), (-0.21, -1.014, -0.3417), (-0.2046, -1.009, -0.151), (-0.2046, -1.002, -0.151), (-0.2583, -1.009, -0.151), (-0.21, -1.014, -0.1632), (-0.2529, -1.014, -0.1632), (-0.2529, -1.014, -0.3417), (-0.2583, -1.002, -0.151), (-0.2583, -1.002, -0.3539), (-0.2046, -1.002, -0.3539), (-0.2046, -1.002, -0.5568)], [], [(3, 12, 16, 17, 1, 0), (1, 19, 2, 0), (0, 2, 5, 4), (3, 0, 4, 6), (5, 7, 6, 4), (8, 3, 6, 7), (2, 8, 7, 5), (18, 11, 10, 8, 2, 19), (8, 10, 13, 9), (3, 8, 9, 15), (11, 16, 12, 10), (10, 12, 14, 13), (9, 13, 14, 15), (12, 3, 15, 14), (17, 16, 11, 18, 19, 1)])
_uv = me_cube_008.uv_layers.new(name='UVMap')
_uv.uv.foreach_set('vector', [0.5, 0.0, 0.625, 0.0, 0.625, 0.25, 0.5, 0.25, 0.375, 0.25, 0.375, 0.0, 0.125, 0.5, 0.375, 0.5, 0.375, 0.75, 0.125, 0.75, 0.125, 0.75, 0.375, 0.75, 0.375, 0.75, 0.125, 0.75, 0.5, 0.0, 0.375, 0.0, 0.375, 0.0, 0.5, 0.0, 0.375, 0.75, 0.5, 0.75, 0.5, 1.0, 0.375, 1.0, 0.5, 0.75, 0.5, 1.0, 0.5, 1.0, 0.5, 0.75, 0.375, 0.75, 0.5, 0.75, 0.5, 0.75, 0.375, 0.75, 0.5, 0.5, 0.625, 0.5, 0.625, 0.75, 0.5, 0.75, 0.375, 0.75, 0.375, 0.5, 0.5, 0.75, 0.625, 0.75, 0.625, 0.75, 0.5, 0.75, 0.5, 1.0, 0.5, 0.75, 0.5, 0.75, 0.5, 1.0, 0.625, 0.5, 0.875, 0.5, 0.875, 0.75, 0.625, 0.75, 0.625, 0.75, 0.875, 0.75, 0.875, 0.75, 0.625, 0.75, 0.5, 0.75, 0.625, 0.75, 0.625, 1.0, 0.5, 1.0, 0.625, 0.0, 0.5, 0.0, 0.5, 0.0, 0.625, 0.0, 0.5, 0.25, 0.625, 0.25, 0.625, 0.5, 0.5, 0.5, 0.375, 0.5, 0.375, 0.25])
me_cube_008.materials.append(mat_paint_2)
me_cube_008.update()
me_cube_009 = bpy.data.meshes.new('Cube.009')
me_cube_009.from_pydata([(-0.2583, -1.009, -0.5568), (-0.2583, -1.002, -0.5568), (-0.2046, -1.009, -0.5568), (-0.2583, -1.009, -0.3539), (-0.2529, -1.014, -0.5446), (-0.21, -1.014, -0.5446), (-0.2529, -1.014, -0.3661), (-0.21, -1.014, -0.3661), (-0.2046, -1.009, -0.3539), (-0.21, -1.014, -0.3417), (-0.2046, -1.009, -0.151), (-0.2046, -1.002, -0.151), (-0.2583, -1.009, -0.151), (-0.21, -1.014, -0.1632), (-0.2529, -1.014, -0.1632), (-0.2529, -1.014, -0.3417), (-0.2583, -1.002, -0.151), (-0.2583, -1.002, -0.3539), (-0.2046, -1.002, -0.3539), (-0.2046, -1.002, -0.5568)], [], [(3, 12, 16, 17, 1, 0), (1, 19, 2, 0), (0, 2, 5, 4), (3, 0, 4, 6), (5, 7, 6, 4), (8, 3, 6, 7), (2, 8, 7, 5), (18, 11, 10, 8, 2, 19), (8, 10, 13, 9), (3, 8, 9, 15), (11, 16, 12, 10), (10, 12, 14, 13), (9, 13, 14, 15), (12, 3, 15, 14), (17, 16, 11, 18, 19, 1)])
_uv = me_cube_009.uv_layers.new(name='UVMap')
_uv.uv.foreach_set('vector', [0.5, 0.0, 0.625, 0.0, 0.625, 0.25, 0.5, 0.25, 0.375, 0.25, 0.375, 0.0, 0.125, 0.5, 0.375, 0.5, 0.375, 0.75, 0.125, 0.75, 0.125, 0.75, 0.375, 0.75, 0.375, 0.75, 0.125, 0.75, 0.5, 0.0, 0.375, 0.0, 0.375, 0.0, 0.5, 0.0, 0.375, 0.75, 0.5, 0.75, 0.5, 1.0, 0.375, 1.0, 0.5, 0.75, 0.5, 1.0, 0.5, 1.0, 0.5, 0.75, 0.375, 0.75, 0.5, 0.75, 0.5, 0.75, 0.375, 0.75, 0.5, 0.5, 0.625, 0.5, 0.625, 0.75, 0.5, 0.75, 0.375, 0.75, 0.375, 0.5, 0.5, 0.75, 0.625, 0.75, 0.625, 0.75, 0.5, 0.75, 0.5, 1.0, 0.5, 0.75, 0.5, 0.75, 0.5, 1.0, 0.625, 0.5, 0.875, 0.5, 0.875, 0.75, 0.625, 0.75, 0.625, 0.75, 0.875, 0.75, 0.875, 0.75, 0.625, 0.75, 0.5, 0.75, 0.625, 0.75, 0.625, 1.0, 0.5, 1.0, 0.625, 0.0, 0.5, 0.0, 0.5, 0.0, 0.625, 0.0, 0.5, 0.25, 0.625, 0.25, 0.625, 0.5, 0.5, 0.5, 0.375, 0.5, 0.375, 0.25])
me_cube_009.materials.append(mat_paint_2)
me_cube_009.update()
me_cube_010 = bpy.data.meshes.new('Cube.010')
me_cube_010.from_pydata([(-0.2583, -1.009, -0.5568), (-0.2583, -1.002, -0.5568), (-0.2046, -1.009, -0.5568), (-0.2583, -1.009, -0.3539), (-0.2529, -1.014, -0.5446), (-0.21, -1.014, -0.5446), (-0.2529, -1.014, -0.3661), (-0.21, -1.014, -0.3661), (-0.2046, -1.009, -0.3539), (-0.21, -1.014, -0.3417), (-0.2046, -1.009, -0.151), (-0.2046, -1.002, -0.151), (-0.2583, -1.009, -0.151), (-0.21, -1.014, -0.1632), (-0.2529, -1.014, -0.1632), (-0.2529, -1.014, -0.3417), (-0.2583, -1.002, -0.151), (-0.2583, -1.002, -0.3539), (-0.2046, -1.002, -0.3539), (-0.2046, -1.002, -0.5568)], [], [(3, 12, 16, 17, 1, 0), (1, 19, 2, 0), (0, 2, 5, 4), (3, 0, 4, 6), (5, 7, 6, 4), (8, 3, 6, 7), (2, 8, 7, 5), (18, 11, 10, 8, 2, 19), (8, 10, 13, 9), (3, 8, 9, 15), (11, 16, 12, 10), (10, 12, 14, 13), (9, 13, 14, 15), (12, 3, 15, 14), (17, 16, 11, 18, 19, 1)])
_uv = me_cube_010.uv_layers.new(name='UVMap')
_uv.uv.foreach_set('vector', [0.5, 0.0, 0.625, 0.0, 0.625, 0.25, 0.5, 0.25, 0.375, 0.25, 0.375, 0.0, 0.125, 0.5, 0.375, 0.5, 0.375, 0.75, 0.125, 0.75, 0.125, 0.75, 0.375, 0.75, 0.375, 0.75, 0.125, 0.75, 0.5, 0.0, 0.375, 0.0, 0.375, 0.0, 0.5, 0.0, 0.375, 0.75, 0.5, 0.75, 0.5, 1.0, 0.375, 1.0, 0.5, 0.75, 0.5, 1.0, 0.5, 1.0, 0.5, 0.75, 0.375, 0.75, 0.5, 0.75, 0.5, 0.75, 0.375, 0.75, 0.5, 0.5, 0.625, 0.5, 0.625, 0.75, 0.5, 0.75, 0.375, 0.75, 0.375, 0.5, 0.5, 0.75, 0.625, 0.75, 0.625, 0.75, 0.5, 0.75, 0.5, 1.0, 0.5, 0.75, 0.5, 0.75, 0.5, 1.0, 0.625, 0.5, 0.875, 0.5, 0.875, 0.75, 0.625, 0.75, 0.625, 0.75, 0.875, 0.75, 0.875, 0.75, 0.625, 0.75, 0.5, 0.75, 0.625, 0.75, 0.625, 1.0, 0.5, 1.0, 0.625, 0.0, 0.5, 0.0, 0.5, 0.0, 0.625, 0.0, 0.5, 0.25, 0.625, 0.25, 0.625, 0.5, 0.5, 0.5, 0.375, 0.5, 0.375, 0.25])
me_cube_010.materials.append(mat_paint_2)
me_cube_010.update()
me_cube_011 = bpy.data.meshes.new('Cube.011')
me_cube_011.from_pydata([(-0.2583, -1.009, -0.5568), (-0.2583, -1.002, -0.5568), (-0.2046, -1.009, -0.5568), (-0.2583, -1.009, -0.3539), (-0.2529, -1.014, -0.5446), (-0.21, -1.014, -0.5446), (-0.2529, -1.014, -0.3661), (-0.21, -1.014, -0.3661), (-0.2046, -1.009, -0.3539), (-0.21, -1.014, -0.3417), (-0.2046, -1.009, -0.151), (-0.2046, -1.002, -0.151), (-0.2583, -1.009, -0.151), (-0.21, -1.014, -0.1632), (-0.2529, -1.014, -0.1632), (-0.2529, -1.014, -0.3417), (-0.2583, -1.002, -0.151), (-0.2583, -1.002, -0.3539), (-0.2046, -1.002, -0.3539), (-0.2046, -1.002, -0.5568)], [], [(3, 12, 16, 17, 1, 0), (1, 19, 2, 0), (0, 2, 5, 4), (3, 0, 4, 6), (5, 7, 6, 4), (8, 3, 6, 7), (2, 8, 7, 5), (18, 11, 10, 8, 2, 19), (8, 10, 13, 9), (3, 8, 9, 15), (11, 16, 12, 10), (10, 12, 14, 13), (9, 13, 14, 15), (12, 3, 15, 14), (17, 16, 11, 18, 19, 1)])
_uv = me_cube_011.uv_layers.new(name='UVMap')
_uv.uv.foreach_set('vector', [0.5, 0.0, 0.625, 0.0, 0.625, 0.25, 0.5, 0.25, 0.375, 0.25, 0.375, 0.0, 0.125, 0.5, 0.375, 0.5, 0.375, 0.75, 0.125, 0.75, 0.125, 0.75, 0.375, 0.75, 0.375, 0.75, 0.125, 0.75, 0.5, 0.0, 0.375, 0.0, 0.375, 0.0, 0.5, 0.0, 0.375, 0.75, 0.5, 0.75, 0.5, 1.0, 0.375, 1.0, 0.5, 0.75, 0.5, 1.0, 0.5, 1.0, 0.5, 0.75, 0.375, 0.75, 0.5, 0.75, 0.5, 0.75, 0.375, 0.75, 0.5, 0.5, 0.625, 0.5, 0.625, 0.75, 0.5, 0.75, 0.375, 0.75, 0.375, 0.5, 0.5, 0.75, 0.625, 0.75, 0.625, 0.75, 0.5, 0.75, 0.5, 1.0, 0.5, 0.75, 0.5, 0.75, 0.5, 1.0, 0.625, 0.5, 0.875, 0.5, 0.875, 0.75, 0.625, 0.75, 0.625, 0.75, 0.875, 0.75, 0.875, 0.75, 0.625, 0.75, 0.5, 0.75, 0.625, 0.75, 0.625, 1.0, 0.5, 1.0, 0.625, 0.0, 0.5, 0.0, 0.5, 0.0, 0.625, 0.0, 0.5, 0.25, 0.625, 0.25, 0.625, 0.5, 0.5, 0.5, 0.375, 0.5, 0.375, 0.25])
me_cube_011.materials.append(mat_paint_2)
me_cube_011.update()
me_cube_012 = bpy.data.meshes.new('Cube.012')
me_cube_012.from_pydata([(-0.2583, -1.009, -0.5568), (-0.2583, -1.002, -0.5568), (-0.2046, -1.009, -0.5568), (-0.2583, -1.009, -0.3539), (-0.2529, -1.014, -0.5446), (-0.21, -1.014, -0.5446), (-0.2529, -1.014, -0.3661), (-0.21, -1.014, -0.3661), (-0.2046, -1.009, -0.3539), (-0.21, -1.014, -0.3417), (-0.2046, -1.009, -0.151), (-0.2046, -1.002, -0.151), (-0.2583, -1.009, -0.151), (-0.21, -1.014, -0.1632), (-0.2529, -1.014, -0.1632), (-0.2529, -1.014, -0.3417), (-0.2583, -1.002, -0.151), (-0.2583, -1.002, -0.3539), (-0.2046, -1.002, -0.3539), (-0.2046, -1.002, -0.5568)], [], [(3, 12, 16, 17, 1, 0), (1, 19, 2, 0), (0, 2, 5, 4), (3, 0, 4, 6), (5, 7, 6, 4), (8, 3, 6, 7), (2, 8, 7, 5), (18, 11, 10, 8, 2, 19), (8, 10, 13, 9), (3, 8, 9, 15), (11, 16, 12, 10), (10, 12, 14, 13), (9, 13, 14, 15), (12, 3, 15, 14), (17, 16, 11, 18, 19, 1)])
_uv = me_cube_012.uv_layers.new(name='UVMap')
_uv.uv.foreach_set('vector', [0.5, 0.0, 0.625, 0.0, 0.625, 0.25, 0.5, 0.25, 0.375, 0.25, 0.375, 0.0, 0.125, 0.5, 0.375, 0.5, 0.375, 0.75, 0.125, 0.75, 0.125, 0.75, 0.375, 0.75, 0.375, 0.75, 0.125, 0.75, 0.5, 0.0, 0.375, 0.0, 0.375, 0.0, 0.5, 0.0, 0.375, 0.75, 0.5, 0.75, 0.5, 1.0, 0.375, 1.0, 0.5, 0.75, 0.5, 1.0, 0.5, 1.0, 0.5, 0.75, 0.375, 0.75, 0.5, 0.75, 0.5, 0.75, 0.375, 0.75, 0.5, 0.5, 0.625, 0.5, 0.625, 0.75, 0.5, 0.75, 0.375, 0.75, 0.375, 0.5, 0.5, 0.75, 0.625, 0.75, 0.625, 0.75, 0.5, 0.75, 0.5, 1.0, 0.5, 0.75, 0.5, 0.75, 0.5, 1.0, 0.625, 0.5, 0.875, 0.5, 0.875, 0.75, 0.625, 0.75, 0.625, 0.75, 0.875, 0.75, 0.875, 0.75, 0.625, 0.75, 0.5, 0.75, 0.625, 0.75, 0.625, 1.0, 0.5, 1.0, 0.625, 0.0, 0.5, 0.0, 0.5, 0.0, 0.625, 0.0, 0.5, 0.25, 0.625, 0.25, 0.625, 0.5, 0.5, 0.5, 0.375, 0.5, 0.375, 0.25])
me_cube_012.materials.append(mat_paint_2)
me_cube_012.update()
me_cube_013 = bpy.data.meshes.new('Cube.013')
me_cube_013.from_pydata([(-0.8652, -0.007151, -0.4602), (-0.8652, -0.007151, -0.04199), (-0.8652, 0.04035, -0.4602), (-0.8652, 0.04035, -0.04199), (-0.5628, -0.007151, -0.4602), (-0.5628, -0.007151, -0.04199), (-0.5628, 0.04035, -0.4602), (-0.5628, 0.04035, -0.04199), (-0.8652, -0.007151, -0.2511), (-0.8652, 0.04035, -0.2511), (-0.5628, 0.04035, -0.2511), (-0.5628, -0.007151, -0.2511), (-0.8501, -0.007151, -0.2407), (-0.8501, -0.007151, -0.05244), (-0.5779, -0.007151, -0.05244), (-0.5779, -0.007151, -0.2407), (-0.5779, -0.007151, -0.2616), (-0.5779, -0.007151, -0.4498), (-0.8501, -0.007151, -0.4498), (-0.8501, -0.007151, -0.2616), (-0.8501, 0.07736, -0.2407), (-0.8501, 0.07736, -0.05244), (-0.5779, 0.07736, -0.05244), (-0.5779, 0.07736, -0.2407), (-0.5779, 0.07736, -0.2616), (-0.5779, 0.07736, -0.4498), (-0.8501, 0.07736, -0.4498), (-0.8501, 0.07736, -0.2616), (-0.8501, 0.04035, -0.05244), (-0.5779, 0.04035, -0.05244), (-0.8501, 0.04035, -0.2407), (-0.5779, 0.04035, -0.2407), (-0.8501, 0.04035, -0.2616), (-0.8501, 0.04035, -0.4498), (-0.5779, 0.04035, -0.4498), (-0.5779, 0.04035, -0.2616), (-0.8365, -0.002926, -0.2312), (-0.8365, -0.002926, -0.06185), (-0.5915, -0.002926, -0.06185), (-0.5915, -0.002926, -0.2312), (-0.8365, 0.07313, -0.2312), (-0.8365, 0.07313, -0.06185), (-0.5915, 0.07313, -0.06185), (-0.5915, 0.07313, -0.2312), (-0.5915, -0.002926, -0.271), (-0.5915, -0.002926, -0.4404), (-0.8365, -0.002926, -0.4404), (-0.8365, -0.002926, -0.271), (-0.5915, 0.07313, -0.271), (-0.5915, 0.07313, -0.4404), (-0.8365, 0.07313, -0.4404), (-0.8365, 0.07313, -0.271)], [], [(8, 1, 3, 9), (10, 7, 5, 11), (1, 8, 12, 13), (2, 6, 4, 0), (7, 3, 1, 5), (4, 11, 16, 17), (6, 10, 11, 4), (0, 8, 9, 2), (26, 27, 51, 50), (11, 5, 14, 15), (5, 1, 13, 14), (8, 11, 15, 12), (17, 16, 44, 45), (11, 8, 19, 16), (8, 0, 18, 19), (0, 4, 17, 18), (13, 12, 36, 37), (19, 18, 46, 47), (15, 14, 38, 39), (25, 26, 50, 49), (21, 22, 42, 41), (23, 20, 40, 43), (10, 9, 30, 31), (9, 10, 35, 32), (3, 7, 29, 28), (7, 10, 31, 29), (9, 3, 28, 30), (2, 9, 32, 33), (10, 6, 34, 35), (6, 2, 33, 34), (39, 38, 42, 43), (37, 36, 40, 41), (36, 39, 43, 40), (38, 37, 41, 42), (22, 23, 43, 42), (20, 21, 41, 40), (12, 15, 39, 36), (14, 13, 37, 38), (45, 44, 48, 49), (47, 46, 50, 51), (44, 47, 51, 48), (46, 45, 49, 50), (16, 19, 47, 44), (24, 25, 49, 48), (18, 17, 45, 46), (27, 24, 48, 51)])
_uv = me_cube_013.uv_layers.new(name='UVMap')
_uv.uv.foreach_set('vector', [0.5, 0.0, 0.625, 0.0, 0.625, 0.25, 0.5, 0.25, 0.5, 0.5, 0.625, 0.5, 0.625, 0.75, 0.5, 0.75, 0.625, 0.0, 0.5, 0.0, 0.5, 0.0, 0.625, 0.0, 0.125, 0.5, 0.375, 0.5, 0.375, 0.75, 0.125, 0.75, 0.625, 0.5, 0.875, 0.5, 0.875, 0.75, 0.625, 0.75, 0.375, 0.75, 0.5, 0.75, 0.5, 0.75, 0.375, 0.75, 0.375, 0.5, 0.5, 0.5, 0.5, 0.75, 0.375, 0.75, 0.375, 0.0, 0.5, 0.0, 0.5, 0.25, 0.375, 0.25, 0.0, 0.0, 0.0, 0.0, 0.0, 0.0, 0.0, 0.0, 0.5, 0.75, 0.625, 0.75, 0.625, 0.75, 0.5, 0.75, 0.625, 0.75, 0.875, 0.75, 0.875, 0.75, 0.625, 0.75, 0.5, 1.0, 0.5, 0.75, 0.5, 0.75, 0.5, 1.0, 0.375, 0.75, 0.5, 0.75, 0.5, 0.75, 0.375, 0.75, 0.5, 0.75, 0.5, 1.0, 0.5, 1.0, 0.5, 0.75, 0.5, 0.0, 0.375, 0.0, 0.375, 0.0, 0.5, 0.0, 0.125, 0.75, 0.375, 0.75, 0.375, 0.75, 0.125, 0.75, 0.625, 0.0, 0.5, 0.0, 0.5, 0.0, 0.625, 0.0, 0.5, 0.0, 0.375, 0.0, 0.375, 0.0, 0.5, 0.0, 0.5, 0.75, 0.625, 0.75, 0.625, 0.75, 0.5, 0.75, 0.0, 0.0, 0.0, 0.0, 0.0, 0.0, 0.0, 0.0, 0.0, 0.0, 0.0, 0.0, 0.0, 0.0, 0.0, 0.0, 0.0, 0.0, 0.0, 0.0, 0.0, 0.0, 0.0, 0.0, 0.5, 0.5, 0.5, 0.25, 0.5, 0.25, 0.5, 0.5, 0.5, 0.25, 0.5, 0.5, 0.5, 0.5, 0.5, 0.25, 0.875, 0.5, 0.625, 0.5, 0.625, 0.5, 0.875, 0.5, 0.625, 0.5, 0.5, 0.5, 0.5, 0.5, 0.625, 0.5, 0.5, 0.25, 0.625, 0.25, 0.625, 0.25, 0.5, 0.25, 0.375, 0.25, 0.5, 0.25, 0.5, 0.25, 0.375, 0.25, 0.5, 0.5, 0.375, 0.5, 0.375, 0.5, 0.5, 0.5, 0.375, 0.5, 0.125, 0.5, 0.125, 0.5, 0.375, 0.5, 0.5, 0.75, 0.625, 0.75, 0.625, 0.75, 0.5, 0.75, 0.625, 0.0, 0.5, 0.0, 0.5, 0.0, 0.625, 0.0, 0.5, 1.0, 0.5, 0.75, 0.5, 0.75, 0.5, 1.0, 0.625, 0.75, 0.875, 0.75, 0.875, 0.75, 0.625, 0.75, 0.0, 0.0, 0.0, 0.0, 0.0, 0.0, 0.0, 0.0, 0.0, 0.0, 0.0, 0.0, 0.0, 0.0, 0.0, 0.0, 0.5, 1.0, 0.5, 0.75, 0.5, 0.75, 0.5, 1.0, 0.625, 0.75, 0.875, 0.75, 0.875, 0.75, 0.625, 0.75, 0.375, 0.75, 0.5, 0.75, 0.5, 0.75, 0.375, 0.75, 0.5, 0.0, 0.375, 0.0, 0.375, 0.0, 0.5, 0.0, 0.5, 0.75, 0.5, 1.0, 0.5, 1.0, 0.5, 0.75, 0.125, 0.75, 0.375, 0.75, 0.375, 0.75, 0.125, 0.75, 0.5, 0.75, 0.5, 1.0, 0.5, 1.0, 0.5, 0.75, 0.0, 0.0, 0.0, 0.0, 0.0, 0.0, 0.0, 0.0, 0.125, 0.75, 0.375, 0.75, 0.375, 0.75, 0.125, 0.75, 0.0, 0.0, 0.0, 0.0, 0.0, 0.0, 0.0, 0.0])
me_cube_013.materials.append(mat_white_paint)
me_cube_013.update()
me_cube_014 = bpy.data.meshes.new('Cube.014')
me_cube_014.from_pydata([(-0.8652, -0.007151, -0.4602), (-0.8652, -0.007151, -0.04199), (-0.8652, 0.04035, -0.4602), (-0.8652, 0.04035, -0.04199), (-0.5628, -0.007151, -0.4602), (-0.5628, -0.007151, -0.04199), (-0.5628, 0.04035, -0.4602), (-0.5628, 0.04035, -0.04199), (-0.8652, -0.007151, -0.2511), (-0.8652, 0.04035, -0.2511), (-0.5628, 0.04035, -0.2511), (-0.5628, -0.007151, -0.2511), (-0.8501, -0.007151, -0.2407), (-0.8501, -0.007151, -0.05244), (-0.5779, -0.007151, -0.05244), (-0.5779, -0.007151, -0.2407), (-0.5779, -0.007151, -0.2616), (-0.5779, -0.007151, -0.4498), (-0.8501, -0.007151, -0.4498), (-0.8501, -0.007151, -0.2616), (-0.8501, 0.07736, -0.2407), (-0.8501, 0.07736, -0.05244), (-0.5779, 0.07736, -0.05244), (-0.5779, 0.07736, -0.2407), (-0.5779, 0.07736, -0.2616), (-0.5779, 0.07736, -0.4498), (-0.8501, 0.07736, -0.4498), (-0.8501, 0.07736, -0.2616), (-0.8501, 0.04035, -0.05244), (-0.5779, 0.04035, -0.05244), (-0.8501, 0.04035, -0.2407), (-0.5779, 0.04035, -0.2407), (-0.8501, 0.04035, -0.2616), (-0.8501, 0.04035, -0.4498), (-0.5779, 0.04035, -0.4498), (-0.5779, 0.04035, -0.2616), (-0.8365, -0.002926, -0.2312), (-0.8365, -0.002926, -0.06185), (-0.5915, -0.002926, -0.06185), (-0.5915, -0.002926, -0.2312), (-0.8365, 0.07313, -0.2312), (-0.8365, 0.07313, -0.06185), (-0.5915, 0.07313, -0.06185), (-0.5915, 0.07313, -0.2312), (-0.5915, -0.002926, -0.271), (-0.5915, -0.002926, -0.4404), (-0.8365, -0.002926, -0.4404), (-0.8365, -0.002926, -0.271), (-0.5915, 0.07313, -0.271), (-0.5915, 0.07313, -0.4404), (-0.8365, 0.07313, -0.4404), (-0.8365, 0.07313, -0.271)], [], [(8, 1, 3, 9), (10, 7, 5, 11), (1, 8, 12, 13), (2, 6, 4, 0), (7, 3, 1, 5), (4, 11, 16, 17), (6, 10, 11, 4), (0, 8, 9, 2), (26, 27, 51, 50), (11, 5, 14, 15), (5, 1, 13, 14), (8, 11, 15, 12), (17, 16, 44, 45), (11, 8, 19, 16), (8, 0, 18, 19), (0, 4, 17, 18), (13, 12, 36, 37), (19, 18, 46, 47), (15, 14, 38, 39), (25, 26, 50, 49), (21, 22, 42, 41), (23, 20, 40, 43), (10, 9, 30, 31), (9, 10, 35, 32), (3, 7, 29, 28), (7, 10, 31, 29), (9, 3, 28, 30), (2, 9, 32, 33), (10, 6, 34, 35), (6, 2, 33, 34), (39, 38, 42, 43), (37, 36, 40, 41), (36, 39, 43, 40), (38, 37, 41, 42), (22, 23, 43, 42), (20, 21, 41, 40), (12, 15, 39, 36), (14, 13, 37, 38), (45, 44, 48, 49), (47, 46, 50, 51), (44, 47, 51, 48), (46, 45, 49, 50), (16, 19, 47, 44), (24, 25, 49, 48), (18, 17, 45, 46), (27, 24, 48, 51)])
_uv = me_cube_014.uv_layers.new(name='UVMap')
_uv.uv.foreach_set('vector', [0.5, 0.0, 0.625, 0.0, 0.625, 0.25, 0.5, 0.25, 0.5, 0.5, 0.625, 0.5, 0.625, 0.75, 0.5, 0.75, 0.625, 0.0, 0.5, 0.0, 0.5, 0.0, 0.625, 0.0, 0.125, 0.5, 0.375, 0.5, 0.375, 0.75, 0.125, 0.75, 0.625, 0.5, 0.875, 0.5, 0.875, 0.75, 0.625, 0.75, 0.375, 0.75, 0.5, 0.75, 0.5, 0.75, 0.375, 0.75, 0.375, 0.5, 0.5, 0.5, 0.5, 0.75, 0.375, 0.75, 0.375, 0.0, 0.5, 0.0, 0.5, 0.25, 0.375, 0.25, 0.0, 0.0, 0.0, 0.0, 0.0, 0.0, 0.0, 0.0, 0.5, 0.75, 0.625, 0.75, 0.625, 0.75, 0.5, 0.75, 0.625, 0.75, 0.875, 0.75, 0.875, 0.75, 0.625, 0.75, 0.5, 1.0, 0.5, 0.75, 0.5, 0.75, 0.5, 1.0, 0.375, 0.75, 0.5, 0.75, 0.5, 0.75, 0.375, 0.75, 0.5, 0.75, 0.5, 1.0, 0.5, 1.0, 0.5, 0.75, 0.5, 0.0, 0.375, 0.0, 0.375, 0.0, 0.5, 0.0, 0.125, 0.75, 0.375, 0.75, 0.375, 0.75, 0.125, 0.75, 0.625, 0.0, 0.5, 0.0, 0.5, 0.0, 0.625, 0.0, 0.5, 0.0, 0.375, 0.0, 0.375, 0.0, 0.5, 0.0, 0.5, 0.75, 0.625, 0.75, 0.625, 0.75, 0.5, 0.75, 0.0, 0.0, 0.0, 0.0, 0.0, 0.0, 0.0, 0.0, 0.0, 0.0, 0.0, 0.0, 0.0, 0.0, 0.0, 0.0, 0.0, 0.0, 0.0, 0.0, 0.0, 0.0, 0.0, 0.0, 0.5, 0.5, 0.5, 0.25, 0.5, 0.25, 0.5, 0.5, 0.5, 0.25, 0.5, 0.5, 0.5, 0.5, 0.5, 0.25, 0.875, 0.5, 0.625, 0.5, 0.625, 0.5, 0.875, 0.5, 0.625, 0.5, 0.5, 0.5, 0.5, 0.5, 0.625, 0.5, 0.5, 0.25, 0.625, 0.25, 0.625, 0.25, 0.5, 0.25, 0.375, 0.25, 0.5, 0.25, 0.5, 0.25, 0.375, 0.25, 0.5, 0.5, 0.375, 0.5, 0.375, 0.5, 0.5, 0.5, 0.375, 0.5, 0.125, 0.5, 0.125, 0.5, 0.375, 0.5, 0.5, 0.75, 0.625, 0.75, 0.625, 0.75, 0.5, 0.75, 0.625, 0.0, 0.5, 0.0, 0.5, 0.0, 0.625, 0.0, 0.5, 1.0, 0.5, 0.75, 0.5, 0.75, 0.5, 1.0, 0.625, 0.75, 0.875, 0.75, 0.875, 0.75, 0.625, 0.75, 0.0, 0.0, 0.0, 0.0, 0.0, 0.0, 0.0, 0.0, 0.0, 0.0, 0.0, 0.0, 0.0, 0.0, 0.0, 0.0, 0.5, 1.0, 0.5, 0.75, 0.5, 0.75, 0.5, 1.0, 0.625, 0.75, 0.875, 0.75, 0.875, 0.75, 0.625, 0.75, 0.375, 0.75, 0.5, 0.75, 0.5, 0.75, 0.375, 0.75, 0.5, 0.0, 0.375, 0.0, 0.375, 0.0, 0.5, 0.0, 0.5, 0.75, 0.5, 1.0, 0.5, 1.0, 0.5, 0.75, 0.125, 0.75, 0.375, 0.75, 0.375, 0.75, 0.125, 0.75, 0.5, 0.75, 0.5, 1.0, 0.5, 1.0, 0.5, 0.75, 0.0, 0.0, 0.0, 0.0, 0.0, 0.0, 0.0, 0.0, 0.125, 0.75, 0.375, 0.75, 0.375, 0.75, 0.125, 0.75, 0.0, 0.0, 0.0, 0.0, 0.0, 0.0, 0.0, 0.0])
me_cube_014.materials.append(mat_white_paint)
me_cube_014.update()
me_cube_015 = bpy.data.meshes.new('Cube.015')
me_cube_015.from_pydata([(-0.8652, -0.007151, -0.4602), (-0.8652, -0.007151, -0.04199), (-0.8652, 0.04035, -0.4602), (-0.8652, 0.04035, -0.04199), (-0.5628, -0.007151, -0.4602), (-0.5628, -0.007151, -0.04199), (-0.5628, 0.04035, -0.4602), (-0.5628, 0.04035, -0.04199), (-0.8652, -0.007151, -0.2511), (-0.8652, 0.04035, -0.2511), (-0.5628, 0.04035, -0.2511), (-0.5628, -0.007151, -0.2511), (-0.8501, -0.007151, -0.2407), (-0.8501, -0.007151, -0.05244), (-0.5779, -0.007151, -0.05244), (-0.5779, -0.007151, -0.2407), (-0.5779, -0.007151, -0.2616), (-0.5779, -0.007151, -0.4498), (-0.8501, -0.007151, -0.4498), (-0.8501, -0.007151, -0.2616), (-0.8501, 0.07736, -0.2407), (-0.8501, 0.07736, -0.05244), (-0.5779, 0.07736, -0.05244), (-0.5779, 0.07736, -0.2407), (-0.5779, 0.07736, -0.2616), (-0.5779, 0.07736, -0.4498), (-0.8501, 0.07736, -0.4498), (-0.8501, 0.07736, -0.2616), (-0.8501, 0.04035, -0.05244), (-0.5779, 0.04035, -0.05244), (-0.8501, 0.04035, -0.2407), (-0.5779, 0.04035, -0.2407), (-0.8501, 0.04035, -0.2616), (-0.8501, 0.04035, -0.4498), (-0.5779, 0.04035, -0.4498), (-0.5779, 0.04035, -0.2616), (-0.8365, -0.002926, -0.2312), (-0.8365, -0.002926, -0.06185), (-0.5915, -0.002926, -0.06185), (-0.5915, -0.002926, -0.2312), (-0.8365, 0.07313, -0.2312), (-0.8365, 0.07313, -0.06185), (-0.5915, 0.07313, -0.06185), (-0.5915, 0.07313, -0.2312), (-0.5915, -0.002926, -0.271), (-0.5915, -0.002926, -0.4404), (-0.8365, -0.002926, -0.4404), (-0.8365, -0.002926, -0.271), (-0.5915, 0.07313, -0.271), (-0.5915, 0.07313, -0.4404), (-0.8365, 0.07313, -0.4404), (-0.8365, 0.07313, -0.271), (-0.5776, -0.007151, -0.4602), (-0.5776, -0.007151, -0.04199), (-0.5776, 0.04035, -0.4602), (-0.5776, 0.04035, -0.04199), (-0.2752, -0.007151, -0.4602), (-0.2752, -0.007151, -0.04199), (-0.2752, 0.04035, -0.4602), (-0.2752, 0.04035, -0.04199), (-0.5776, -0.007151, -0.2511), (-0.5776, 0.04035, -0.2511), (-0.2752, 0.04035, -0.2511), (-0.2752, -0.007151, -0.2511), (-0.5625, -0.007151, -0.2407), (-0.5625, -0.007151, -0.05244), (-0.2903, -0.007151, -0.05244), (-0.2903, -0.007151, -0.2407), (-0.2903, -0.007151, -0.2616), (-0.2903, -0.007151, -0.4498), (-0.5625, -0.007151, -0.4498), (-0.5625, -0.007151, -0.2616), (-0.5625, 0.07736, -0.2407), (-0.5625, 0.07736, -0.05244), (-0.2903, 0.07736, -0.05244), (-0.2903, 0.07736, -0.2407), (-0.2903, 0.07736, -0.2616), (-0.2903, 0.07736, -0.4498), (-0.5625, 0.07736, -0.4498), (-0.5625, 0.07736, -0.2616), (-0.5625, 0.04035, -0.05244), (-0.2903, 0.04035, -0.05244), (-0.5625, 0.04035, -0.2407), (-0.2903, 0.04035, -0.2407), (-0.5625, 0.04035, -0.2616), (-0.5625, 0.04035, -0.4498), (-0.2903, 0.04035, -0.4498), (-0.2903, 0.04035, -0.2616), (-0.5489, -0.002926, -0.2312), (-0.5489, -0.002926, -0.06185), (-0.3039, -0.002926, -0.06185), (-0.3039, -0.002926, -0.2312), (-0.5489, 0.07313, -0.2312), (-0.5489, 0.07313, -0.06185), (-0.3039, 0.07313, -0.06185), (-0.3039, 0.07313, -0.2312), (-0.3039, -0.002926, -0.271), (-0.3039, -0.002926, -0.4404), (-0.5489, -0.002926, -0.4404), (-0.5489, -0.002926, -0.271), (-0.3039, 0.07313, -0.271), (-0.3039, 0.07313, -0.4404), (-0.5489, 0.07313, -0.4404), (-0.5489, 0.07313, -0.271)], [], [(8, 1, 3, 9), (10, 7, 5, 11), (1, 8, 12, 13), (2, 6, 4, 0), (7, 3, 1, 5), (4, 11, 16, 17), (6, 10, 11, 4), (0, 8, 9, 2), (26, 27, 51, 50), (11, 5, 14, 15), (5, 1, 13, 14), (8, 11, 15, 12), (17, 16, 44, 45), (11, 8, 19, 16), (8, 0, 18, 19), (0, 4, 17, 18), (13, 12, 36, 37), (19, 18, 46, 47), (15, 14, 38, 39), (25, 26, 50, 49), (21, 22, 42, 41), (23, 20, 40, 43), (10, 9, 30, 31), (9, 10, 35, 32), (3, 7, 29, 28), (7, 10, 31, 29), (9, 3, 28, 30), (2, 9, 32, 33), (10, 6, 34, 35), (6, 2, 33, 34), (39, 38, 42, 43), (37, 36, 40, 41), (36, 39, 43, 40), (38, 37, 41, 42), (22, 23, 43, 42), (20, 21, 41, 40), (12, 15, 39, 36), (14, 13, 37, 38), (45, 44, 48, 49), (47, 46, 50, 51), (44, 47, 51, 48), (46, 45, 49, 50), (16, 19, 47, 44), (24, 25, 49, 48), (18, 17, 45, 46), (27, 24, 48, 51), (60, 53, 55, 61), (62, 59, 57, 63), (53, 60, 64, 65), (54, 58, 56, 52), (59, 55, 53, 57), (56, 63, 68, 69), (58, 62, 63, 56), (52, 60, 61, 54), (78, 79, 103, 102), (63, 57, 66, 67), (57, 53, 65, 66), (60, 63, 67, 64), (69, 68, 96, 97), (63, 60, 71, 68), (60, 52, 70, 71), (52, 56, 69, 70), (65, 64, 88, 89), (71, 70, 98, 99), (67, 66, 90, 91), (77, 78, 102, 101), (73, 74, 94, 93), (75, 72, 92, 95), (62, 61, 82, 83), (61, 62, 87, 84), (55, 59, 81, 80), (59, 62, 83, 81), (61, 55, 80, 82), (54, 61, 84, 85), (62, 58, 86, 87), (58, 54, 85, 86), (91, 90, 94, 95), (89, 88, 92, 93), (88, 91, 95, 92), (90, 89, 93, 94), (74, 75, 95, 94), (72, 73, 93, 92), (64, 67, 91, 88), (66, 65, 89, 90), (97, 96, 100, 101), (99, 98, 102, 103), (96, 99, 103, 100), (98, 97, 101, 102), (68, 71, 99, 96), (76, 77, 101, 100), (70, 69, 97, 98), (79, 76, 100, 103)])
_uv = me_cube_015.uv_layers.new(name='UVMap')
_uv.uv.foreach_set('vector', [0.5, 0.0, 0.625, 0.0, 0.625, 0.25, 0.5, 0.25, 0.5, 0.5, 0.625, 0.5, 0.625, 0.75, 0.5, 0.75, 0.625, 0.0, 0.5, 0.0, 0.5, 0.0, 0.625, 0.0, 0.125, 0.5, 0.375, 0.5, 0.375, 0.75, 0.125, 0.75, 0.625, 0.5, 0.875, 0.5, 0.875, 0.75, 0.625, 0.75, 0.375, 0.75, 0.5, 0.75, 0.5, 0.75, 0.375, 0.75, 0.375, 0.5, 0.5, 0.5, 0.5, 0.75, 0.375, 0.75, 0.375, 0.0, 0.5, 0.0, 0.5, 0.25, 0.375, 0.25, 0.0, 0.0, 0.0, 0.0, 0.0, 0.0, 0.0, 0.0, 0.5, 0.75, 0.625, 0.75, 0.625, 0.75, 0.5, 0.75, 0.625, 0.75, 0.875, 0.75, 0.875, 0.75, 0.625, 0.75, 0.5, 1.0, 0.5, 0.75, 0.5, 0.75, 0.5, 1.0, 0.375, 0.75, 0.5, 0.75, 0.5, 0.75, 0.375, 0.75, 0.5, 0.75, 0.5, 1.0, 0.5, 1.0, 0.5, 0.75, 0.5, 0.0, 0.375, 0.0, 0.375, 0.0, 0.5, 0.0, 0.125, 0.75, 0.375, 0.75, 0.375, 0.75, 0.125, 0.75, 0.625, 0.0, 0.5, 0.0, 0.5, 0.0, 0.625, 0.0, 0.5, 0.0, 0.375, 0.0, 0.375, 0.0, 0.5, 0.0, 0.5, 0.75, 0.625, 0.75, 0.625, 0.75, 0.5, 0.75, 0.0, 0.0, 0.0, 0.0, 0.0, 0.0, 0.0, 0.0, 0.0, 0.0, 0.0, 0.0, 0.0, 0.0, 0.0, 0.0, 0.0, 0.0, 0.0, 0.0, 0.0, 0.0, 0.0, 0.0, 0.5, 0.5, 0.5, 0.25, 0.5, 0.25, 0.5, 0.5, 0.5, 0.25, 0.5, 0.5, 0.5, 0.5, 0.5, 0.25, 0.875, 0.5, 0.625, 0.5, 0.625, 0.5, 0.875, 0.5, 0.625, 0.5, 0.5, 0.5, 0.5, 0.5, 0.625, 0.5, 0.5, 0.25, 0.625, 0.25, 0.625, 0.25, 0.5, 0.25, 0.375, 0.25, 0.5, 0.25, 0.5, 0.25, 0.375, 0.25, 0.5, 0.5, 0.375, 0.5, 0.375, 0.5, 0.5, 0.5, 0.375, 0.5, 0.125, 0.5, 0.125, 0.5, 0.375, 0.5, 0.5, 0.75, 0.625, 0.75, 0.625, 0.75, 0.5, 0.75, 0.625, 0.0, 0.5, 0.0, 0.5, 0.0, 0.625, 0.0, 0.5, 1.0, 0.5, 0.75, 0.5, 0.75, 0.5, 1.0, 0.625, 0.75, 0.875, 0.75, 0.875, 0.75, 0.625, 0.75, 0.0, 0.0, 0.0, 0.0, 0.0, 0.0, 0.0, 0.0, 0.0, 0.0, 0.0, 0.0, 0.0, 0.0, 0.0, 0.0, 0.5, 1.0, 0.5, 0.75, 0.5, 0.75, 0.5, 1.0, 0.625, 0.75, 0.875, 0.75, 0.875, 0.75, 0.625, 0.75, 0.375, 0.75, 0.5, 0.75, 0.5, 0.75, 0.375, 0.75, 0.5, 0.0, 0.375, 0.0, 0.375, 0.0, 0.5, 0.0, 0.5, 0.75, 0.5, 1.0, 0.5, 1.0, 0.5, 0.75, 0.125, 0.75, 0.375, 0.75, 0.375, 0.75, 0.125, 0.75, 0.5, 0.75, 0.5, 1.0, 0.5, 1.0, 0.5, 0.75, 0.0, 0.0, 0.0, 0.0, 0.0, 0.0, 0.0, 0.0, 0.125, 0.75, 0.375, 0.75, 0.375, 0.75, 0.125, 0.75, 0.0, 0.0, 0.0, 0.0, 0.0, 0.0, 0.0, 0.0, 0.5, 0.0, 0.625, 0.0, 0.625, 0.25, 0.5, 0.25, 0.5, 0.5, 0.625, 0.5, 0.625, 0.75, 0.5, 0.75, 0.625, 0.0, 0.5, 0.0, 0.5, 0.0, 0.625, 0.0, 0.125, 0.5, 0.375, 0.5, 0.375, 0.75, 0.125, 0.75, 0.625, 0.5, 0.875, 0.5, 0.875, 0.75, 0.625, 0.75, 0.375, 0.75, 0.5, 0.75, 0.5, 0.75, 0.375, 0.75, 0.375, 0.5, 0.5, 0.5, 0.5, 0.75, 0.375, 0.75, 0.375, 0.0, 0.5, 0.0, 0.5, 0.25, 0.375, 0.25, 0.0, 0.0, 0.0, 0.0, 0.0, 0.0, 0.0, 0.0, 0.5, 0.75, 0.625, 0.75, 0.625, 0.75, 0.5, 0.75, 0.625, 0.75, 0.875, 0.75, 0.875, 0.75, 0.625, 0.75, 0.5, 1.0, 0.5, 0.75, 0.5, 0.75, 0.5, 1.0, 0.375, 0.75, 0.5, 0.75, 0.5, 0.75, 0.375, 0.75, 0.5, 0.75, 0.5, 1.0, 0.5, 1.0, 0.5, 0.75, 0.5, 0.0, 0.375, 0.0, 0.375, 0.0, 0.5, 0.0, 0.125, 0.75, 0.375, 0.75, 0.375, 0.75, 0.125, 0.75, 0.625, 0.0, 0.5, 0.0, 0.5, 0.0, 0.625, 0.0, 0.5, 0.0, 0.375, 0.0, 0.375, 0.0, 0.5, 0.0, 0.5, 0.75, 0.625, 0.75, 0.625, 0.75, 0.5, 0.75, 0.0, 0.0, 0.0, 0.0, 0.0, 0.0, 0.0, 0.0, 0.0, 0.0, 0.0, 0.0, 0.0, 0.0, 0.0, 0.0, 0.0, 0.0, 0.0, 0.0, 0.0, 0.0, 0.0, 0.0, 0.5, 0.5, 0.5, 0.25, 0.5, 0.25, 0.5, 0.5, 0.5, 0.25, 0.5, 0.5, 0.5, 0.5, 0.5, 0.25, 0.875, 0.5, 0.625, 0.5, 0.625, 0.5, 0.875, 0.5, 0.625, 0.5, 0.5, 0.5, 0.5, 0.5, 0.625, 0.5, 0.5, 0.25, 0.625, 0.25, 0.625, 0.25, 0.5, 0.25, 0.375, 0.25, 0.5, 0.25, 0.5, 0.25, 0.375, 0.25, 0.5, 0.5, 0.375, 0.5, 0.375, 0.5, 0.5, 0.5, 0.375, 0.5, 0.125, 0.5, 0.125, 0.5, 0.375, 0.5, 0.5, 0.75, 0.625, 0.75, 0.625, 0.75, 0.5, 0.75, 0.625, 0.0, 0.5, 0.0, 0.5, 0.0, 0.625, 0.0, 0.5, 1.0, 0.5, 0.75, 0.5, 0.75, 0.5, 1.0, 0.625, 0.75, 0.875, 0.75, 0.875, 0.75, 0.625, 0.75, 0.0, 0.0, 0.0, 0.0, 0.0, 0.0, 0.0, 0.0, 0.0, 0.0, 0.0, 0.0, 0.0, 0.0, 0.0, 0.0, 0.5, 1.0, 0.5, 0.75, 0.5, 0.75, 0.5, 1.0, 0.625, 0.75, 0.875, 0.75, 0.875, 0.75, 0.625, 0.75, 0.375, 0.75, 0.5, 0.75, 0.5, 0.75, 0.375, 0.75, 0.5, 0.0, 0.375, 0.0, 0.375, 0.0, 0.5, 0.0, 0.5, 0.75, 0.5, 1.0, 0.5, 1.0, 0.5, 0.75, 0.125, 0.75, 0.375, 0.75, 0.375, 0.75, 0.125, 0.75, 0.5, 0.75, 0.5, 1.0, 0.5, 1.0, 0.5, 0.75, 0.0, 0.0, 0.0, 0.0, 0.0, 0.0, 0.0, 0.0, 0.125, 0.75, 0.375, 0.75, 0.375, 0.75, 0.125, 0.75, 0.0, 0.0, 0.0, 0.0, 0.0, 0.0, 0.0, 0.0])
me_cube_015.materials.append(mat_white_paint)
me_cube_015.update()
me_cube_017 = bpy.data.meshes.new('Cube.017')
me_cube_017.from_pydata([(-9.856, -1.0, -1.0), (-9.856, -0.00527, 1.0), (-9.856, 1.0, -1.0), (-9.856, 0.00527, 1.0), (6.695, -1.0, -1.0), (6.695, -0.00527, 1.0), (6.695, 1.0, -1.0), (6.695, 0.00527, 1.0), (-9.856, 1.0, -1.075), (-9.856, -1.0, -1.075), (6.695, 1.0, -1.075), (6.695, -1.0, -1.075)], [], [(0, 1, 3, 2), (2, 3, 7, 6), (6, 7, 5, 4), (4, 5, 1, 0), (4, 0, 9, 11), (7, 3, 1, 5), (8, 10, 11, 9), (2, 6, 10, 8), (0, 2, 8, 9), (6, 4, 11, 10)])
_uv = me_cube_017.uv_layers.new(name='UVMap')
_uv.uv.foreach_set('vector', [0.375, 0.0, 0.625, 0.0, 0.625, 0.25, 0.375, 0.25, 0.375, 0.25, 0.625, 0.25, 0.625, 0.5, 0.375, 0.5, 0.375, 0.5, 0.625, 0.5, 0.625, 0.75, 0.375, 0.75, 0.375, 0.75, 0.625, 0.75, 0.625, 1.0, 0.375, 1.0, 0.375, 0.75, 0.375, 1.0, 0.375, 1.0, 0.375, 0.75, 0.625, 0.5, 0.875, 0.5, 0.875, 0.75, 0.625, 0.75, 0.125, 0.5, 0.375, 0.5, 0.375, 0.75, 0.125, 0.75, 0.375, 0.25, 0.375, 0.5, 0.375, 0.5, 0.375, 0.25, 0.375, 0.0, 0.375, 0.25, 0.375, 0.25, 0.375, 0.0, 0.375, 0.5, 0.375, 0.75, 0.375, 0.75, 0.375, 0.5])
me_cube_017.materials.append(mat_roof_tile)
me_cube_017.update()
me_plane = bpy.data.meshes.new('Plane')
me_plane.from_pydata([(-1.0, -1.0, 0.0), (1.0, -1.0, 0.0), (-1.0, 1.0, 0.0), (1.0, 1.0, 0.0)], [], [(0, 1, 3, 2)])
_uv = me_plane.uv_layers.new(name='UVMap')
_uv.uv.foreach_set('vector', [0.0, 0.0, 1.0, 0.0, 1.0, 1.0, 0.0, 1.0])
me_plane.materials.append(mat_window)
me_plane.update()
me_plane_001 = bpy.data.meshes.new('Plane.001')
me_plane_001.from_pydata([(-1.0, -1.0, 0.0), (1.0, -1.0, 0.0), (-1.0, 1.0, 0.0), (1.0, 1.0, 0.0)], [], [(0, 1, 3, 2)])
_uv = me_plane_001.uv_layers.new(name='UVMap')
_uv.uv.foreach_set('vector', [0.0, 0.0, 1.0, 0.0, 1.0, 1.0, 0.0, 1.0])
me_plane_001.materials.append(mat_window)
me_plane_001.update()
me_plane_002 = bpy.data.meshes.new('Plane.002')
me_plane_002.from_pydata([(-1.0, -1.0, 0.0), (1.0, -1.0, 0.0), (-1.0, 1.0, 0.0), (1.0, 1.0, 0.0)], [], [(0, 1, 3, 2)])
_uv = me_plane_002.uv_layers.new(name='UVMap')
_uv.uv.foreach_set('vector', [0.0, 0.0, 1.0, 0.0, 1.0, 1.0, 0.0, 1.0])
me_plane_002.materials.append(mat_window)
me_plane_002.update()
me_plane_003 = bpy.data.meshes.new('Plane.003')
me_plane_003.from_pydata([(-1.0, -1.0, 0.0), (1.0, -1.0, 0.0), (-1.0, 1.0, 0.0), (1.0, 1.0, 0.0)], [], [(0, 1, 3, 2)])
_uv = me_plane_003.uv_layers.new(name='UVMap')
_uv.uv.foreach_set('vector', [0.0, 0.0, 1.0, 0.0, 1.0, 1.0, 0.0, 1.0])
me_plane_003.materials.append(mat_window)
me_plane_003.update()

# ---- objects
ob_cube = bpy.data.objects.new('Cube', me_cube_001)
ob_cube_001 = bpy.data.objects.new('Cube.001', me_cube_004)
ob_cube_002 = bpy.data.objects.new('Cube.002', me_cube_005)
ob_cube_003 = bpy.data.objects.new('Cube.003', me_cube_006)
ob_cube_004 = bpy.data.objects.new('Cube.004', me_cube_008)
ob_cube_005 = bpy.data.objects.new('Cube.005', me_cube_009)
ob_cube_006 = bpy.data.objects.new('Cube.006', me_cube_010)
ob_cube_007 = bpy.data.objects.new('Cube.007', me_cube_011)
ob_cube_008 = bpy.data.objects.new('Cube.008', me_cube_012)
ob_cube_009 = bpy.data.objects.new('Cube.009', me_cube_013)
ob_cube_010 = bpy.data.objects.new('Cube.010', me_cube_014)
ob_cube_011 = bpy.data.objects.new('Cube.011', me_cube_015)
ob_cube_012 = bpy.data.objects.new('Cube.012', me_cube_017)
ob_plane = bpy.data.objects.new('Plane', me_plane)
ob_plane_001 = bpy.data.objects.new('Plane.001', me_plane_001)
ob_plane_002 = bpy.data.objects.new('Plane.002', me_plane_002)
ob_plane_003 = bpy.data.objects.new('Plane.003', me_plane_003)

# ---- transforms, parenting, visibility, modifiers, constraints
ob_cube.location = (0.0, 0.0, 0.8782)
ob_cube.scale = (2.236, 1.0, 1.0)
_m = ob_cube.modifiers.new('Auto Smooth', 'NODES')
_m.node_group = ng_auto_smooth
_gi = [s.identifier for s in ng_auto_smooth.interface.items_tree if s.item_type == 'SOCKET' and s.in_out == 'INPUT']
_m[_gi[1]] = 0.5236  # Angle
ob_cube_001.location = (0.0, -1.519, 0.0)
ob_cube_001.scale = (0.2311, 0.1128, 0.1128)
ob_cube_002.location = (0.0, -1.14, -0.0307)
ob_cube_002.scale = (0.3175, 0.2691, 0.1436)
ob_cube_003.location = (-0.01371, 0.003498, 0.8782)
ob_cube_003.scale = (2.236, 1.0, 1.0)
_m = ob_cube_003.modifiers.new('Auto Smooth', 'NODES')
_m.node_group = ng_auto_smooth
_gi = [s.identifier for s in ng_auto_smooth.interface.items_tree if s.item_type == 'SOCKET' and s.in_out == 'INPUT']
_m[_gi[1]] = 0.5236  # Angle
ob_cube_004.location = (-0.4681, 0.003498, 0.8782)
ob_cube_004.scale = (2.236, 1.0, 1.0)
_m = ob_cube_004.modifiers.new('Auto Smooth', 'NODES')
_m.node_group = ng_auto_smooth
_gi = [s.identifier for s in ng_auto_smooth.interface.items_tree if s.item_type == 'SOCKET' and s.in_out == 'INPUT']
_m[_gi[1]] = 0.5236  # Angle
ob_cube_005.location = (-0.8594, 0.003498, 0.8782)
ob_cube_005.scale = (2.236, 1.0, 1.0)
_m = ob_cube_005.modifiers.new('Auto Smooth', 'NODES')
_m.node_group = ng_auto_smooth
_gi = [s.identifier for s in ng_auto_smooth.interface.items_tree if s.item_type == 'SOCKET' and s.in_out == 'INPUT']
_m[_gi[1]] = 0.5236  # Angle
ob_cube_006.location = (-1.314, 0.003498, 0.8782)
ob_cube_006.scale = (2.236, 1.0, 1.0)
_m = ob_cube_006.modifiers.new('Auto Smooth', 'NODES')
_m.node_group = ng_auto_smooth
_gi = [s.identifier for s in ng_auto_smooth.interface.items_tree if s.item_type == 'SOCKET' and s.in_out == 'INPUT']
_m[_gi[1]] = 0.5236  # Angle
ob_cube_007.location = (1.639, 0.003498, 0.8782)
ob_cube_007.scale = (2.236, 1.0, 1.0)
_m = ob_cube_007.modifiers.new('Auto Smooth', 'NODES')
_m.node_group = ng_auto_smooth
_gi = [s.identifier for s in ng_auto_smooth.interface.items_tree if s.item_type == 'SOCKET' and s.in_out == 'INPUT']
_m[_gi[1]] = 0.5236  # Angle
ob_cube_008.location = (0.9125, 0.003498, 0.8782)
ob_cube_008.scale = (2.236, 1.0, 1.0)
_m = ob_cube_008.modifiers.new('Auto Smooth', 'NODES')
_m.node_group = ng_auto_smooth
_gi = [s.identifier for s in ng_auto_smooth.interface.items_tree if s.item_type == 'SOCKET' and s.in_out == 'INPUT']
_m[_gi[1]] = 0.5236  # Angle
ob_cube_009.location = (-0.04103, -1.002, 0.7757)
ob_cube_010.location = (-0.8887, -1.002, 0.7757)
ob_cube_011.location = (1.326, -1.002, 0.7757)
ob_cube_012.location = (-0.07605, -0.002511, 1.223)
ob_cube_012.scale = (0.221, 1.149, 0.232)
ob_plane.location = (-0.7648, -0.9813, 0.5255)
ob_plane.rotation_euler = (1.571, -0.0, 0.0)
ob_plane.scale = (0.1671, 0.2366, 0.1671)
ob_plane_001.location = (-1.605, -0.9813, 0.5255)
ob_plane_001.rotation_euler = (1.571, -0.0, 0.0)
ob_plane_001.scale = (0.1671, 0.2366, 0.1671)
ob_plane_002.location = (0.7443, -0.9813, 0.5255)
ob_plane_002.rotation_euler = (1.571, -0.0, 0.0)
ob_plane_002.scale = (0.3228, 0.2366, 0.1671)
ob_plane_003.location = (0.01716, -0.9813, 0.4139)
ob_plane_003.rotation_euler = (1.571, -0.0, 0.0)
ob_plane_003.scale = (0.1671, 0.2883, 0.1671)

# ---- collection membership
col_collection.objects.link(ob_cube)
col_collection.objects.link(ob_cube_001)
col_collection.objects.link(ob_cube_002)
col_collection.objects.link(ob_cube_003)
col_collection.objects.link(ob_cube_004)
col_collection.objects.link(ob_cube_005)
col_collection.objects.link(ob_cube_006)
col_collection.objects.link(ob_cube_007)
col_collection.objects.link(ob_cube_008)
col_collection.objects.link(ob_cube_009)
col_collection.objects.link(ob_cube_010)
col_collection.objects.link(ob_cube_011)
col_collection.objects.link(ob_cube_012)
col_collection.objects.link(ob_plane)
col_collection.objects.link(ob_plane_001)
col_collection.objects.link(ob_plane_002)
col_collection.objects.link(ob_plane_003)

# ---- scene / render settings (as saved in the file)
scene.frame_start = 1; scene.frame_end = 250; scene.frame_set(1)
scene.render.engine = 'BLENDER_EEVEE_NEXT'
scene.cycles.sampling_pattern = 'TABULATED_SOBOL'
scene.view_settings.view_transform = 'Filmic'
bpy.context.view_layer.update()

# ---- added for rendering (the .blend has no active camera and no usable light): camera, sun
cam_auto = bpy.data.cameras.new('AutoCamera')
cam_auto.lens = 50.0
cam_auto.sensor_width = 36.0
cam_auto.clip_end = 1000.0
ob_auto_camera = bpy.data.objects.new('AutoCamera', cam_auto)
scene.collection.objects.link(ob_auto_camera)
ob_auto_camera.location = (4.06743, -5.63381, 4.26057)
ob_auto_camera.rotation_euler = (1.09748, -7.21219e-08, 0.694738)
scene.camera = ob_auto_camera
light_auto_sun = bpy.data.lights.new('AutoSun', 'SUN')
light_auto_sun.energy = 3.0
light_auto_sun.angle = 0.0523599
ob_auto_sun = bpy.data.objects.new('AutoSun', light_auto_sun)
scene.collection.objects.link(ob_auto_sun)
ob_auto_sun.rotation_euler = (0.872665, 0.174533, 0.523599)
bpy.context.view_layer.update()
